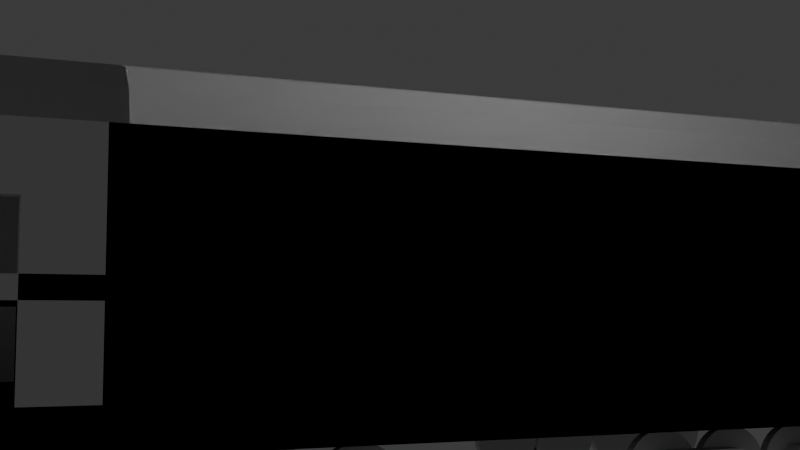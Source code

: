 # Source: Train_Demoblend.blend  (saved by Blender 4.4.30; exported with 4.5.12 LTS)
import bpy
from mathutils import Matrix  # noqa: F401  (used for matrix-valued properties, if any)

bpy.ops.wm.read_factory_settings(use_empty=True)
scene = bpy.context.scene
scene.name = 'Scene'

# ---- collections
col_collection = bpy.data.collections.new('Collection'); scene.collection.children.link(col_collection)
col_2 = bpy.data.collections.new('集合 2'); scene.collection.children.link(col_2)

# ---- world
world_world = bpy.data.worlds.new('World'); scene.world = world_world
world_world.use_nodes = True; world_world.node_tree.nodes.clear()
_N = world_world.node_tree.nodes; _L = world_world.node_tree.links
n0 = _N.new('ShaderNodeOutputWorld'); n0.name = 'World Output'; n0.location = (300, 300)
n1 = _N.new('ShaderNodeBackground'); n1.name = 'Background'; n1.location = (10, 300)
n1.inputs[0].default_value = (0.05088, 0.05088, 0.05088, 1.0)
_L.new(n1.outputs[0], n0.inputs[0])
n0.is_active_output = True
world_world.color = (0.05088, 0.05088, 0.05088)
world_world.sun_shadow_jitter_overblur = 0.0

# ---- cameras
cam_camera = bpy.data.cameras.new('Camera')
cam_camera.clip_end = 100.0
cam_camera.ortho_scale = 7.314

# ---- lights
light_light = bpy.data.lights.new('Light', 'POINT')
light_light.energy = 1000.0
light_light.shadow_soft_size = 0.1

# ---- meshes
me_x = bpy.data.meshes.new('平面')
me_x.from_pydata([(-2.0, -10.0, 0.0), (-5.0, -10.0, 0.0), (5.0, -10.0, 0.0), (-2.0, -10.0, 5.0), (-5.0, 10.0, 0.0), (-2.0, 10.0, 0.0), (5.0, 10.0, 0.0), (-2.0, 10.0, 5.0), (2.0, -10.0, 0.0), (2.0, -10.0, 5.0), (2.0, 10.0, 0.0), (2.0, 10.0, 5.0), (-3.5, -10.0, 7.0), (-5.0, -10.0, 5.5), (-4.25, -10.0, 6.799), (-4.799, -10.0, 6.25), (-5.0, 10.0, 5.5), (-3.5, 10.0, 7.0), (-4.799, 10.0, 6.25), (-4.25, 10.0, 6.799), (5.0, -10.0, 5.5), (3.5, -10.0, 7.0), (4.799, -10.0, 6.25), (4.25, -10.0, 6.799), (3.5, 10.0, 7.0), (5.0, 10.0, 5.5), (4.25, 10.0, 6.799), (4.799, 10.0, 6.25), (-2.0, -10.0, -1.0), (-2.0, 10.0, -1.0), (-5.0, -10.0, -1.0), (-5.0, 10.0, -1.0), (5.0, 10.0, -1.0), (2.0, 10.0, -1.0), (5.0, -10.0, -1.0), (2.0, -10.0, -1.0), (5.0, 10.5, -1.0), (4.5, 10.4, 0.0), (-4.5, 10.4, -2.98e-08), (-2.5, 10.4, -2.98e-08), (2.5, 10.4, 0.0), (-2.5, 10.4, 5.5), (2.5, 10.4, 5.5), (-3.434, 10.4, 6.5), (-3.991, 10.4, 6.351), (-4.351, 10.4, 5.991), (-4.5, 10.4, 5.434), (4.5, 10.4, 5.434), (4.351, 10.4, 5.991), (3.991, 10.4, 6.351), (3.434, 10.4, 6.5), (-5.0, 10.5, -1.0), (-2.0, 10.5, -1.0), (2.0, 10.5, -1.0), (-2.0, -10.5, 0.0), (-5.0, -10.5, 0.0), (5.0, -10.5, 0.0), (2.0, -10.5, 0.0), (5.0, -10.5, -1.0), (2.0, -10.5, 5.0), (-2.0, -10.5, 5.0), (-4.25, -10.5, 6.799), (-3.5, -10.5, 7.0), (-4.799, -10.5, 6.25), (-5.0, -10.5, 5.5), (4.799, -10.5, 6.25), (5.0, -10.5, 5.5), (4.25, -10.5, 6.799), (3.5, -10.5, 7.0), (-2.0, -10.5, -1.0), (-5.0, -10.5, -1.0), (2.0, -10.5, -1.0), (5.0, 14.5, -1.0), (5.0, 14.5, 0.0), (-5.0, 14.5, 0.0), (-2.0, 14.5, 0.0), (2.0, 14.5, 0.0), (-5.0, 14.5, -1.0), (-2.0, 14.5, -1.0), (2.0, 14.5, -1.0), (-5.0, 10.4, 0.0), (-2.0, 10.4, 0.0), (5.0, 10.4, 0.0), (2.0, 10.4, 0.0), (-2.0, 10.4, 5.0), (2.0, 10.4, 5.0), (-3.5, 10.5, 7.0), (-4.25, 10.5, 6.799), (-4.799, 10.5, 6.25), (-5.0, 10.4, 5.5), (5.0, 10.4, 5.5), (4.799, 10.5, 6.25), (4.25, 10.5, 6.799), (3.5, 10.5, 7.0), (-3.5, 14.5, 7.0), (-4.25, 14.5, 6.799), (-4.799, 14.5, 6.25), (-5.0, 14.5, 5.5), (5.0, 14.5, 5.5), (4.799, 14.5, 6.25), (4.25, 14.5, 6.799), (3.5, 14.5, 7.0), (-3.434, 14.5, 6.5), (-3.991, 14.5, 6.351), (-4.351, 14.5, 5.991), (-4.5, 14.5, 5.434), (4.5, 14.5, 5.434), (4.351, 14.5, 5.991), (3.991, 14.5, 6.351), (3.434, 14.5, 6.5)], [], [(25, 6, 82, 90), (7, 5, 81, 84), (17, 12, 21, 24), (19, 17, 86, 87), (1, 13, 16, 4), (6, 25, 20, 2), (6, 2, 34, 32), (12, 17, 19, 14), (14, 19, 18, 15), (15, 18, 16, 13), (20, 25, 27, 22), (22, 27, 26, 23), (23, 26, 24, 21), (8, 0, 54, 57), (28, 30, 31, 29), (32, 34, 35, 33), (29, 33, 35, 28), (21, 12, 62, 68), (34, 2, 56, 58), (28, 35, 71, 69), (17, 24, 93, 86), (1, 4, 31, 30), (53, 52, 78, 79), (82, 36, 72, 73), (39, 38, 46, 45, 44, 43, 50, 49, 48, 47, 37, 40, 42, 41), (24, 26, 92, 93), (10, 11, 85, 83), (33, 29, 52, 53), (11, 7, 84, 85), (27, 25, 90, 91), (18, 19, 87, 88), (5, 10, 83, 81), (6, 32, 36, 82), (29, 31, 51, 52), (26, 27, 91, 92), (32, 33, 53, 36), (16, 18, 88, 89), (4, 16, 89, 80), (31, 4, 80, 51), (57, 56, 66, 65, 67, 68, 62, 61, 63, 64, 55, 54, 60, 59), (54, 55, 70, 69), (56, 57, 71, 58), (57, 54, 69, 71), (22, 23, 67, 65), (9, 8, 57, 59), (15, 13, 64, 63), (13, 1, 55, 64), (12, 14, 61, 62), (0, 3, 60, 54), (3, 9, 59, 60), (1, 30, 70, 55), (23, 21, 68, 67), (35, 34, 58, 71), (20, 22, 65, 66), (14, 15, 63, 61), (30, 28, 69, 70), (2, 20, 66, 56), (74, 75, 78, 77), (75, 76, 79, 78), (76, 73, 72, 79), (52, 51, 77, 78), (51, 80, 74, 77), (36, 53, 79, 72), (81, 83, 76, 75), (76, 83, 40, 37, 82, 73), (39, 41, 84, 81), (42, 40, 83, 85), (41, 42, 85, 84), (45, 46, 105, 104), (44, 45, 104, 103), (93, 92, 100, 101), (43, 44, 103, 102), (50, 43, 102, 109), (92, 91, 99, 100), (46, 38, 80, 89), (91, 90, 98, 99), (37, 47, 90, 82), (75, 74, 80, 38, 39, 81), (102, 103, 95, 94), (103, 104, 96, 95), (104, 105, 97, 96), (106, 107, 99, 98), (107, 108, 100, 99), (108, 109, 101, 100), (109, 102, 94, 101), (86, 93, 101, 94), (87, 86, 94, 95), (47, 48, 107, 106), (46, 89, 97, 105), (88, 87, 95, 96), (48, 49, 108, 107), (90, 47, 106, 98), (89, 88, 96, 97), (49, 50, 109, 108)])
_uv = me_x.uv_layers.new(name='UV贴图')
_uv.uv.foreach_set('vector', [1.0, 1.0, 1.0, 1.0, 1.0, 1.0, 1.0, 1.0, 0.0, 0.0, 0.0, 0.0, 0.0, 0.0, 0.0, 0.0, 0.15, 1.0, 0.15, 0.0, 0.85, 0.0, 0.85, 1.0, 0.075, 1.0, 0.15, 1.0, 0.15, 1.0, 0.075, 1.0, 0.0, 0.0, 0.0, 0.0, 0.0, 1.0, 0.0, 1.0, 1.0, 1.0, 1.0, 1.0, 1.0, 0.0, 1.0, 0.0, 1.0, 1.0, 1.0, 0.0, 1.0, 0.0, 1.0, 1.0, 0.15, 0.0, 0.15, 1.0, 0.075, 1.0, 0.075, 0.0, 0.075, 0.0, 0.075, 1.0, 0.006699, 1.0, 0.006699, 0.0, 0.006699, 0.0, 0.006699, 1.0, 0.0, 1.0, 0.0, 0.0, 1.0, 0.0, 1.0, 1.0, 0.9933, 1.0, 0.9933, 0.0, 0.9933, 0.0, 0.9933, 1.0, 0.925, 1.0, 0.925, 0.0, 0.925, 0.0, 0.925, 1.0, 0.85, 1.0, 0.85, 0.0, 0.0, 0.0, 0.0, 0.0, 0.0, 0.0, 0.0, 0.0, 0.3, 0.0, 0.0, 0.0, 0.0, 1.0, 0.0, 1.0, 1.0, 1.0, 1.0, 0.0, 0.7, 0.0, 0.7, 1.0, 0.0, 0.0, 0.0, 0.0, 0.7, 0.0, 0.0, 0.0, 0.85, 0.0, 0.15, 0.0, 0.15, 0.0, 0.85, 0.0, 1.0, 0.0, 1.0, 0.0, 1.0, 0.0, 1.0, 0.0, 0.0, 0.0, 0.7, 0.0, 0.7, 0.0, 0.0, 0.0, 0.15, 1.0, 0.85, 1.0, 0.85, 1.0, 0.15, 1.0, 0.0, 0.0, 0.0, 1.0, 0.0, 1.0, 0.0, 0.0, 0.0, 0.0, 0.0, 0.0, 0.0, 0.0, 0.0, 0.0, 1.0, 1.0, 1.0, 1.0, 1.0, 1.0, 1.0, 1.0, 0.25, 1.0, 0.04999, 1.0, 0.04761, 1.0, 0.05932, 1.0, 0.09832, 1.0, 0.1558, 1.0, 0.8442, 1.0, 0.9017, 1.0, 0.9407, 1.0, 0.9524, 1.0, 0.95, 1.0, 0.75, 1.0, 0.7505, 1.0, 0.2495, 1.0, 0.85, 1.0, 0.925, 1.0, 0.925, 1.0, 0.85, 1.0, 0.0, 0.0, 0.0, 0.0, 0.0, 0.0, 0.0, 0.0, 0.0, 0.0, 0.0, 0.0, 0.0, 0.0, 0.0, 0.0, 0.0, 0.0, 0.0, 0.0, 0.0, 0.0, 0.0, 0.0, 0.9933, 1.0, 1.0, 1.0, 1.0, 1.0, 0.9933, 1.0, 0.006699, 1.0, 0.075, 1.0, 0.075, 1.0, 0.006699, 1.0, 0.0, 0.0, 0.0, 0.0, 0.0, 0.0, 0.0, 0.0, 1.0, 1.0, 1.0, 1.0, 1.0, 1.0, 1.0, 1.0, 0.0, 1.0, 0.0, 1.0, 0.0, 1.0, 0.0, 1.0, 0.925, 1.0, 0.9933, 1.0, 0.9933, 1.0, 0.925, 1.0, 1.0, 1.0, 0.7, 1.0, 0.7, 1.0, 1.0, 1.0, 0.0, 1.0, 0.006699, 1.0, 0.006699, 1.0, 0.0, 1.0, 0.0, 1.0, 0.0, 1.0, 0.0, 1.0, 0.0, 1.0, 0.0, 1.0, 0.0, 1.0, 0.0, 1.0, 0.0, 1.0, 0.7, 0.0, 1.0, 0.0, 1.0, 0.0, 0.9933, 0.0, 0.925, 0.0, 0.85, 0.0, 0.15, 0.0, 0.075, 0.0, 0.006699, 0.0, 0.0, 0.0, 0.0, 0.0, 0.3, 0.0, 0.3, 0.0, 0.7, 0.0, 0.3, 0.0, 0.0, 0.0, 0.0, 0.0, 0.3, 0.0, 1.0, 0.0, 0.7, 0.0, 0.7, 0.0, 1.0, 0.0, 0.0, 0.0, 0.0, 0.0, 0.0, 0.0, 0.0, 0.0, 0.9933, 0.0, 0.925, 0.0, 0.925, 0.0, 0.9933, 0.0, 0.0, 0.0, 0.0, 0.0, 0.0, 0.0, 0.0, 0.0, 0.006699, 0.0, 0.0, 0.0, 0.0, 0.0, 0.006699, 0.0, 0.0, 0.0, 0.0, 0.0, 0.0, 0.0, 0.0, 0.0, 0.15, 0.0, 0.075, 0.0, 0.075, 0.0, 0.15, 0.0, 0.0, 0.0, 0.0, 0.0, 0.0, 0.0, 0.0, 0.0, 0.0, 0.0, 0.0, 0.0, 0.0, 0.0, 0.0, 0.0, 0.0, 0.0, 0.0, 0.0, 0.0, 0.0, 0.0, 0.0, 0.925, 0.0, 0.85, 0.0, 0.85, 0.0, 0.925, 0.0, 0.7, 0.0, 1.0, 0.0, 1.0, 0.0, 0.7, 0.0, 1.0, 0.0, 0.9933, 0.0, 0.9933, 0.0, 1.0, 0.0, 0.075, 0.0, 0.006699, 0.0, 0.006699, 0.0, 0.075, 0.0, 0.0, 0.0, 0.3, 0.0, 0.3, 0.0, 0.0, 0.0, 1.0, 0.0, 1.0, 0.0, 1.0, 0.0, 1.0, 0.0, 0.0, 1.0, 0.3, 1.0, 0.3, 1.0, 0.0, 1.0, 0.0, 0.0, 0.0, 0.0, 0.0, 0.0, 0.0, 0.0, 0.7, 1.0, 1.0, 1.0, 1.0, 1.0, 0.7, 1.0, 0.0, 1.0, 0.0, 1.0, 0.0, 1.0, 0.0, 1.0, 0.0, 1.0, 0.0, 1.0, 0.0, 1.0, 0.0, 1.0, 1.0, 1.0, 0.7, 1.0, 0.7, 1.0, 1.0, 1.0, 0.0, 0.0, 0.0, 0.0, 0.0, 0.0, 0.0, 0.0, 0.7, 1.0, 0.7, 1.0, 0.75, 1.0, 0.95, 1.0, 1.0, 1.0, 1.0, 1.0, 0.25, 1.0, 0.2495, 1.0, 0.3, 1.0, 0.3, 1.0, 0.7505, 1.0, 0.75, 1.0, 0.7, 1.0, 0.7, 1.0, 0.2495, 1.0, 0.7505, 1.0, 0.7, 1.0, 0.3, 1.0, 0.05932, 1.0, 0.04761, 1.0, 0.04761, 1.0, 0.05932, 1.0, 0.09832, 1.0, 0.05932, 1.0, 0.05932, 1.0, 0.09832, 1.0, 0.85, 1.0, 0.925, 1.0, 0.925, 1.0, 0.85, 1.0, 0.1558, 1.0, 0.09832, 1.0, 0.09832, 1.0, 0.1558, 1.0, 0.8442, 1.0, 0.1558, 1.0, 0.1558, 1.0, 0.8442, 1.0, 0.925, 1.0, 0.9933, 1.0, 0.9933, 1.0, 0.925, 1.0, 0.04761, 1.0, 0.04999, 1.0, 0.0, 1.0, 0.0, 1.0, 0.9933, 1.0, 1.0, 1.0, 1.0, 1.0, 0.9933, 1.0, 0.95, 1.0, 0.9524, 1.0, 1.0, 1.0, 1.0, 1.0, 0.0, 0.0, 0.0, 1.0, 0.0, 1.0, 0.04999, 1.0, 0.25, 1.0, 0.0, 0.0, 0.1558, 1.0, 0.09832, 1.0, 0.075, 1.0, 0.15, 1.0, 0.09832, 1.0, 0.05932, 1.0, 0.006699, 1.0, 0.075, 1.0, 0.05932, 1.0, 0.04761, 1.0, 0.0, 1.0, 0.006699, 1.0, 0.9524, 1.0, 0.9407, 1.0, 0.9933, 1.0, 1.0, 1.0, 0.9407, 1.0, 0.9017, 1.0, 0.925, 1.0, 0.9933, 1.0, 0.9017, 1.0, 0.8442, 1.0, 0.85, 1.0, 0.925, 1.0, 0.8442, 1.0, 0.1558, 1.0, 0.15, 1.0, 0.85, 1.0, 0.15, 1.0, 0.85, 1.0, 0.85, 1.0, 0.15, 1.0, 0.075, 1.0, 0.15, 1.0, 0.15, 1.0, 0.075, 1.0, 0.9524, 1.0, 0.9407, 1.0, 0.9407, 1.0, 0.9524, 1.0, 0.04761, 1.0, 0.0, 1.0, 0.0, 1.0, 0.04761, 1.0, 0.006699, 1.0, 0.075, 1.0, 0.075, 1.0, 0.006699, 1.0, 0.9407, 1.0, 0.9017, 1.0, 0.9017, 1.0, 0.9407, 1.0, 1.0, 1.0, 0.9524, 1.0, 0.9524, 1.0, 1.0, 1.0, 0.0, 1.0, 0.006699, 1.0, 0.006699, 1.0, 0.0, 1.0, 0.9017, 1.0, 0.8442, 1.0, 0.8442, 1.0, 0.9017, 1.0])
me_x.update()
me_x_1 = bpy.data.meshes.new('立方体')
me_x_1.from_pydata([(-2.0, -1.0, -1.0), (-2.0, -1.0, 4.0), (-2.0, 1.0, -1.0), (-2.0, 1.0, 4.0), (2.0, -1.0, -1.0), (2.0, -1.0, 4.0), (2.0, 1.0, -1.0), (2.0, 1.0, 4.0)], [], [(0, 1, 3, 2), (2, 3, 7, 6), (6, 7, 5, 4), (4, 5, 1, 0), (2, 6, 4, 0), (7, 3, 1, 5)])
_uv = me_x_1.uv_layers.new(name='UV贴图')
_uv.uv.foreach_set('vector', [0.375, 0.0, 0.625, 0.0, 0.625, 0.25, 0.375, 0.25, 0.375, 0.25, 0.625, 0.25, 0.625, 0.5, 0.375, 0.5, 0.375, 0.5, 0.625, 0.5, 0.625, 0.75, 0.375, 0.75, 0.375, 0.75, 0.625, 0.75, 0.625, 1.0, 0.375, 1.0, 0.125, 0.5, 0.375, 0.5, 0.375, 0.75, 0.125, 0.75, 0.625, 0.5, 0.875, 0.5, 0.875, 0.75, 0.625, 0.75])
me_x_1.update()
me_001 = bpy.data.meshes.new('立方体.001')
me_001.from_pydata([(18.0, -1.05, -1.0), (18.0, -1.05, 1.0), (18.0, 0.75, -1.0), (18.0, 0.75, 1.0), (20.0, -1.05, -1.0), (20.0, -1.05, 1.0), (20.0, 0.75, -1.0), (20.0, 0.75, 1.0), (-20.0, -1.05, -1.0), (-20.0, -1.05, 1.0), (-20.0, 0.75, -1.0), (-20.0, 0.75, 1.0), (-18.0, -1.05, -1.0), (-18.0, -1.05, 1.0), (-18.0, 0.75, -1.0), (-18.0, 0.75, 1.0), (18.0, 1.0, 1.0), (18.0, 1.0, -1.0), (20.0, 1.0, -1.0), (20.0, 1.0, 1.0), (-20.0, 1.0, 1.0), (-20.0, 1.0, -1.0), (-18.0, 1.0, -1.0), (-18.0, 1.0, 1.0), (8.0, 0.75, 1.0), (8.0, 0.75, -1.0), (8.0, 1.0, 1.0), (8.0, 1.0, -1.0), (-8.0, 0.75, 1.0), (-8.0, 0.75, -1.0), (-8.0, 1.0, 1.0), (-8.0, 1.0, -1.0)], [], [(0, 1, 3, 2), (7, 6, 18, 19), (6, 7, 5, 4), (2, 6, 4, 0), (7, 3, 1, 5), (8, 9, 11, 10), (11, 15, 23, 20), (14, 15, 13, 12), (10, 14, 12, 8), (15, 11, 9, 13), (17, 16, 19, 18), (21, 20, 23, 22), (10, 11, 20, 21), (6, 2, 17, 18), (14, 22, 31, 29), (14, 10, 21, 22), (3, 7, 19, 16), (2, 3, 24, 25), (25, 24, 26, 27), (3, 16, 26, 24), (17, 2, 25, 27), (16, 17, 27, 26), (28, 29, 31, 30), (23, 15, 28, 30), (22, 23, 30, 31), (15, 14, 29, 28)])
_uv = me_001.uv_layers.new(name='UV贴图')
_uv.uv.foreach_set('vector', [0.375, 0.0, 0.625, 0.0, 0.625, 0.25, 0.375, 0.25, 0.625, 0.5, 0.375, 0.5, 0.375, 0.5, 0.625, 0.5, 0.375, 0.5, 0.625, 0.5, 0.625, 0.75, 0.375, 0.75, 0.125, 0.5, 0.375, 0.5, 0.375, 0.75, 0.125, 0.75, 0.625, 0.5, 0.875, 0.5, 0.875, 0.75, 0.625, 0.75, 0.375, 0.0, 0.625, 0.0, 0.625, 0.25, 0.375, 0.25, 0.875, 0.5, 0.625, 0.5, 0.625, 0.5, 0.875, 0.5, 0.375, 0.5, 0.625, 0.5, 0.625, 0.75, 0.375, 0.75, 0.125, 0.5, 0.375, 0.5, 0.375, 0.75, 0.125, 0.75, 0.625, 0.5, 0.875, 0.5, 0.875, 0.75, 0.625, 0.75, 0.375, 0.25, 0.625, 0.25, 0.625, 0.5, 0.375, 0.5, 0.375, 0.25, 0.625, 0.25, 0.625, 0.5, 0.375, 0.5, 0.375, 0.25, 0.625, 0.25, 0.625, 0.25, 0.375, 0.25, 0.375, 0.5, 0.125, 0.5, 0.125, 0.5, 0.375, 0.5, 0.375, 0.5, 0.375, 0.5, 0.375, 0.5, 0.375, 0.5, 0.375, 0.5, 0.125, 0.5, 0.125, 0.5, 0.375, 0.5, 0.875, 0.5, 0.625, 0.5, 0.625, 0.5, 0.875, 0.5, 0.375, 0.25, 0.625, 0.25, 0.625, 0.25, 0.375, 0.25, 0.375, 0.25, 0.625, 0.25, 0.625, 0.25, 0.375, 0.25, 0.875, 0.5, 0.875, 0.5, 0.875, 0.5, 0.875, 0.5, 0.125, 0.5, 0.125, 0.5, 0.125, 0.5, 0.125, 0.5, 0.625, 0.25, 0.375, 0.25, 0.375, 0.25, 0.625, 0.25, 0.625, 0.5, 0.375, 0.5, 0.375, 0.5, 0.625, 0.5, 0.625, 0.5, 0.625, 0.5, 0.625, 0.5, 0.625, 0.5, 0.375, 0.5, 0.625, 0.5, 0.625, 0.5, 0.375, 0.5, 0.625, 0.5, 0.375, 0.5, 0.375, 0.5, 0.625, 0.5])
me_001.update()
me_002 = bpy.data.meshes.new('立方体.002')
me_002.from_pydata([(22.75, -12.0, -1.0), (22.75, -12.0, 1.0), (22.75, -10.0, -1.0), (22.75, -10.0, 1.0), (24.75, -12.0, -1.0), (24.75, -12.0, 1.0), (24.75, -10.0, -1.0), (24.75, -10.0, 1.0), (22.75, -8.0, -1.0), (22.75, -8.0, 1.0), (22.75, -6.0, -1.0), (22.75, -6.0, 1.0), (24.75, -8.0, -1.0), (24.75, -8.0, 1.0), (24.75, -6.0, -1.0), (24.75, -6.0, 1.0), (22.75, -4.0, -1.0), (22.75, -4.0, 1.0), (22.75, -2.0, -1.0), (22.75, -2.0, 1.0), (24.75, -4.0, -1.0), (24.75, -4.0, 1.0), (24.75, -2.0, -1.0), (24.75, -2.0, 1.0), (22.75, 0.0, -1.0), (22.75, 0.0, 1.0), (22.75, 2.0, -1.0), (22.75, 2.0, 1.0), (24.75, 0.0, -1.0), (24.75, 0.0, 1.0), (24.75, 2.0, -1.0), (24.75, 2.0, 1.0), (22.75, 4.0, -1.0), (22.75, 4.0, 1.0), (22.75, 6.0, -1.0), (22.75, 6.0, 1.0), (24.75, 4.0, -1.0), (24.75, 4.0, 1.0), (24.75, 6.0, -1.0), (24.75, 6.0, 1.0), (-24.75, -12.0, -1.0), (-24.75, -12.0, 1.0), (-24.75, -10.0, -1.0), (-24.75, -10.0, 1.0), (-22.75, -12.0, -1.0), (-22.75, -12.0, 1.0), (-22.75, -10.0, -1.0), (-22.75, -10.0, 1.0), (-24.75, -8.0, -1.0), (-24.75, -8.0, 1.0), (-24.75, -6.0, -1.0), (-24.75, -6.0, 1.0), (-22.75, -8.0, -1.0), (-22.75, -8.0, 1.0), (-22.75, -6.0, -1.0), (-22.75, -6.0, 1.0), (-24.75, -4.0, -1.0), (-24.75, -4.0, 1.0), (-24.75, -2.0, -1.0), (-24.75, -2.0, 1.0), (-22.75, -4.0, -1.0), (-22.75, -4.0, 1.0), (-22.75, -2.0, -1.0), (-22.75, -2.0, 1.0), (-24.75, -9.537e-07, -1.0), (-24.75, -9.537e-07, 1.0), (-24.75, 2.0, -1.0), (-24.75, 2.0, 1.0), (-22.75, -9.537e-07, -1.0), (-22.75, -9.537e-07, 1.0), (-22.75, 2.0, -1.0), (-22.75, 2.0, 1.0), (-24.75, 4.0, -1.0), (-24.75, 4.0, 1.0), (-24.75, 6.0, -1.0), (-24.75, 6.0, 1.0), (-22.75, 4.0, -1.0), (-22.75, 4.0, 1.0), (-22.75, 6.0, -1.0), (-22.75, 6.0, 1.0), (20.75, 4.0, -1.0), (20.75, 4.0, 1.0), (18.75, 4.0, -1.0), (18.75, 4.0, 1.0), (20.75, 6.0, -1.0), (20.75, 6.0, 1.0), (18.75, 6.0, -1.0), (18.75, 6.0, 1.0), (16.75, 4.0, -1.0), (16.75, 4.0, 1.0), (14.75, 4.0, -1.0), (14.75, 4.0, 1.0), (16.75, 6.0, -1.0), (16.75, 6.0, 1.0), (14.75, 6.0, -1.0), (14.75, 6.0, 1.0), (12.75, 4.0, -1.0), (12.75, 4.0, 1.0), (10.75, 4.0, -1.0), (10.75, 4.0, 1.0), (12.75, 6.0, -1.0), (12.75, 6.0, 1.0), (10.75, 6.0, -1.0), (10.75, 6.0, 1.0), (-10.75, 4.0, -1.0), (-10.75, 4.0, 1.0), (-12.75, 4.0, -1.0), (-12.75, 4.0, 1.0), (-10.75, 6.0, -1.0), (-10.75, 6.0, 1.0), (-12.75, 6.0, -1.0), (-12.75, 6.0, 1.0), (-14.75, 4.0, -1.0), (-14.75, 4.0, 1.0), (-16.75, 4.0, -1.0), (-16.75, 4.0, 1.0), (-14.75, 6.0, -1.0), (-14.75, 6.0, 1.0), (-16.75, 6.0, -1.0), (-16.75, 6.0, 1.0), (-18.75, 4.0, -1.0), (-18.75, 4.0, 1.0), (-20.75, 4.0, -1.0), (-20.75, 4.0, 1.0), (-18.75, 6.0, -1.0), (-18.75, 6.0, 1.0), (-20.75, 6.0, -1.0), (-20.75, 6.0, 1.0)], [], [(0, 1, 3, 2), (2, 3, 7, 6), (6, 7, 5, 4), (4, 5, 1, 0), (8, 9, 11, 10), (10, 11, 15, 14), (14, 15, 13, 12), (12, 13, 9, 8), (16, 17, 19, 18), (18, 19, 23, 22), (22, 23, 21, 20), (20, 21, 17, 16), (24, 25, 27, 26), (26, 27, 31, 30), (30, 31, 29, 28), (28, 29, 25, 24), (32, 33, 35, 34), (34, 35, 39, 38), (38, 39, 37, 36), (36, 37, 33, 32), (40, 41, 43, 42), (42, 43, 47, 46), (46, 47, 45, 44), (44, 45, 41, 40), (48, 49, 51, 50), (50, 51, 55, 54), (54, 55, 53, 52), (52, 53, 49, 48), (56, 57, 59, 58), (58, 59, 63, 62), (62, 63, 61, 60), (60, 61, 57, 56), (64, 65, 67, 66), (66, 67, 71, 70), (70, 71, 69, 68), (68, 69, 65, 64), (72, 73, 75, 74), (74, 75, 79, 78), (78, 79, 77, 76), (76, 77, 73, 72), (80, 81, 83, 82), (82, 83, 87, 86), (86, 87, 85, 84), (84, 85, 81, 80), (88, 89, 91, 90), (90, 91, 95, 94), (94, 95, 93, 92), (92, 93, 89, 88), (96, 97, 99, 98), (98, 99, 103, 102), (102, 103, 101, 100), (100, 101, 97, 96), (104, 105, 107, 106), (106, 107, 111, 110), (110, 111, 109, 108), (108, 109, 105, 104), (112, 113, 115, 114), (114, 115, 119, 118), (118, 119, 117, 116), (116, 117, 113, 112), (120, 121, 123, 122), (122, 123, 127, 126), (126, 127, 125, 124), (124, 125, 121, 120)])
_uv = me_002.uv_layers.new(name='UV贴图')
_uv.uv.foreach_set('vector', [0.375, 0.0, 0.625, 0.0, 0.625, 0.25, 0.375, 0.25, 0.375, 0.25, 0.625, 0.25, 0.625, 0.5, 0.375, 0.5, 0.375, 0.5, 0.625, 0.5, 0.625, 0.75, 0.375, 0.75, 0.375, 0.75, 0.625, 0.75, 0.625, 1.0, 0.375, 1.0, 0.375, 0.0, 0.625, 0.0, 0.625, 0.25, 0.375, 0.25, 0.375, 0.25, 0.625, 0.25, 0.625, 0.5, 0.375, 0.5, 0.375, 0.5, 0.625, 0.5, 0.625, 0.75, 0.375, 0.75, 0.375, 0.75, 0.625, 0.75, 0.625, 1.0, 0.375, 1.0, 0.375, 0.0, 0.625, 0.0, 0.625, 0.25, 0.375, 0.25, 0.375, 0.25, 0.625, 0.25, 0.625, 0.5, 0.375, 0.5, 0.375, 0.5, 0.625, 0.5, 0.625, 0.75, 0.375, 0.75, 0.375, 0.75, 0.625, 0.75, 0.625, 1.0, 0.375, 1.0, 0.375, 0.0, 0.625, 0.0, 0.625, 0.25, 0.375, 0.25, 0.375, 0.25, 0.625, 0.25, 0.625, 0.5, 0.375, 0.5, 0.375, 0.5, 0.625, 0.5, 0.625, 0.75, 0.375, 0.75, 0.375, 0.75, 0.625, 0.75, 0.625, 1.0, 0.375, 1.0, 0.375, 0.0, 0.625, 0.0, 0.625, 0.25, 0.375, 0.25, 0.375, 0.25, 0.625, 0.25, 0.625, 0.5, 0.375, 0.5, 0.375, 0.5, 0.625, 0.5, 0.625, 0.75, 0.375, 0.75, 0.375, 0.75, 0.625, 0.75, 0.625, 1.0, 0.375, 1.0, 0.375, 0.0, 0.625, 0.0, 0.625, 0.25, 0.375, 0.25, 0.375, 0.25, 0.625, 0.25, 0.625, 0.5, 0.375, 0.5, 0.375, 0.5, 0.625, 0.5, 0.625, 0.75, 0.375, 0.75, 0.375, 0.75, 0.625, 0.75, 0.625, 1.0, 0.375, 1.0, 0.375, 0.0, 0.625, 0.0, 0.625, 0.25, 0.375, 0.25, 0.375, 0.25, 0.625, 0.25, 0.625, 0.5, 0.375, 0.5, 0.375, 0.5, 0.625, 0.5, 0.625, 0.75, 0.375, 0.75, 0.375, 0.75, 0.625, 0.75, 0.625, 1.0, 0.375, 1.0, 0.375, 0.0, 0.625, 0.0, 0.625, 0.25, 0.375, 0.25, 0.375, 0.25, 0.625, 0.25, 0.625, 0.5, 0.375, 0.5, 0.375, 0.5, 0.625, 0.5, 0.625, 0.75, 0.375, 0.75, 0.375, 0.75, 0.625, 0.75, 0.625, 1.0, 0.375, 1.0, 0.375, 0.0, 0.625, 0.0, 0.625, 0.25, 0.375, 0.25, 0.375, 0.25, 0.625, 0.25, 0.625, 0.5, 0.375, 0.5, 0.375, 0.5, 0.625, 0.5, 0.625, 0.75, 0.375, 0.75, 0.375, 0.75, 0.625, 0.75, 0.625, 1.0, 0.375, 1.0, 0.375, 0.0, 0.625, 0.0, 0.625, 0.25, 0.375, 0.25, 0.375, 0.25, 0.625, 0.25, 0.625, 0.5, 0.375, 0.5, 0.375, 0.5, 0.625, 0.5, 0.625, 0.75, 0.375, 0.75, 0.375, 0.75, 0.625, 0.75, 0.625, 1.0, 0.375, 1.0, 0.375, 0.0, 0.625, 0.0, 0.625, 0.25, 0.375, 0.25, 0.375, 0.25, 0.625, 0.25, 0.625, 0.5, 0.375, 0.5, 0.375, 0.5, 0.625, 0.5, 0.625, 0.75, 0.375, 0.75, 0.375, 0.75, 0.625, 0.75, 0.625, 1.0, 0.375, 1.0, 0.375, 0.0, 0.625, 0.0, 0.625, 0.25, 0.375, 0.25, 0.375, 0.25, 0.625, 0.25, 0.625, 0.5, 0.375, 0.5, 0.375, 0.5, 0.625, 0.5, 0.625, 0.75, 0.375, 0.75, 0.375, 0.75, 0.625, 0.75, 0.625, 1.0, 0.375, 1.0, 0.375, 0.0, 0.625, 0.0, 0.625, 0.25, 0.375, 0.25, 0.375, 0.25, 0.625, 0.25, 0.625, 0.5, 0.375, 0.5, 0.375, 0.5, 0.625, 0.5, 0.625, 0.75, 0.375, 0.75, 0.375, 0.75, 0.625, 0.75, 0.625, 1.0, 0.375, 1.0, 0.375, 0.0, 0.625, 0.0, 0.625, 0.25, 0.375, 0.25, 0.375, 0.25, 0.625, 0.25, 0.625, 0.5, 0.375, 0.5, 0.375, 0.5, 0.625, 0.5, 0.625, 0.75, 0.375, 0.75, 0.375, 0.75, 0.625, 0.75, 0.625, 1.0, 0.375, 1.0, 0.375, 0.0, 0.625, 0.0, 0.625, 0.25, 0.375, 0.25, 0.375, 0.25, 0.625, 0.25, 0.625, 0.5, 0.375, 0.5, 0.375, 0.5, 0.625, 0.5, 0.625, 0.75, 0.375, 0.75, 0.375, 0.75, 0.625, 0.75, 0.625, 1.0, 0.375, 1.0, 0.375, 0.0, 0.625, 0.0, 0.625, 0.25, 0.375, 0.25, 0.375, 0.25, 0.625, 0.25, 0.625, 0.5, 0.375, 0.5, 0.375, 0.5, 0.625, 0.5, 0.625, 0.75, 0.375, 0.75, 0.375, 0.75, 0.625, 0.75, 0.625, 1.0, 0.375, 1.0])
me_002.update()
me_007 = bpy.data.meshes.new('立方体.007')
me_007.from_pydata([(22.75, 4.0, -1.0), (22.75, 4.0, 2.0), (22.75, 6.0, -1.0), (22.75, 6.0, 2.0), (24.75, 4.0, -1.0), (24.75, 4.0, 2.0), (24.75, 6.0, -1.0), (24.75, 6.0, 2.0), (-24.75, 4.0, -1.0), (-24.75, 4.0, 2.0), (-24.75, 6.0, -1.0), (-24.75, 6.0, 2.0), (-22.75, 4.0, -1.0), (-22.75, 4.0, 2.0), (-22.75, 6.0, -1.0), (-22.75, 6.0, 2.0)], [], [(0, 1, 3, 2), (2, 3, 7, 6), (6, 7, 5, 4), (4, 5, 1, 0), (8, 9, 11, 10), (10, 11, 15, 14), (14, 15, 13, 12), (12, 13, 9, 8)])
_uv = me_007.uv_layers.new(name='UV贴图')
_uv.uv.foreach_set('vector', [0.375, 0.0, 0.625, 0.0, 0.625, 0.25, 0.375, 0.25, 0.375, 0.25, 0.625, 0.25, 0.625, 0.5, 0.375, 0.5, 0.375, 0.5, 0.625, 0.5, 0.625, 0.75, 0.375, 0.75, 0.375, 0.75, 0.625, 0.75, 0.625, 1.0, 0.375, 1.0, 0.375, 0.0, 0.625, 0.0, 0.625, 0.25, 0.375, 0.25, 0.375, 0.25, 0.625, 0.25, 0.625, 0.5, 0.375, 0.5, 0.375, 0.5, 0.625, 0.5, 0.625, 0.75, 0.375, 0.75, 0.375, 0.75, 0.625, 0.75, 0.625, 1.0, 0.375, 1.0])
me_007.update()
me_008 = bpy.data.meshes.new('立方体.008')
me_008.from_pydata([(-1.0, -1.0, -1.0), (-1.0, -1.0, 1.0), (-1.0, 1.0, -1.0), (-1.0, 1.0, 1.0), (1.0, -1.0, -1.0), (1.0, -1.0, 1.0), (1.0, 1.0, -1.0), (1.0, 1.0, 1.0)], [], [(0, 1, 3, 2), (2, 3, 7, 6), (6, 7, 5, 4), (4, 5, 1, 0), (2, 6, 4, 0), (7, 3, 1, 5)])
_uv = me_008.uv_layers.new(name='UV贴图')
_uv.uv.foreach_set('vector', [0.375, 0.0, 0.625, 0.0, 0.625, 0.25, 0.375, 0.25, 0.375, 0.25, 0.625, 0.25, 0.625, 0.5, 0.375, 0.5, 0.375, 0.5, 0.625, 0.5, 0.625, 0.75, 0.375, 0.75, 0.375, 0.75, 0.625, 0.75, 0.625, 1.0, 0.375, 1.0, 0.125, 0.5, 0.375, 0.5, 0.375, 0.75, 0.125, 0.75, 0.625, 0.5, 0.875, 0.5, 0.875, 0.75, 0.625, 0.75])
me_008.update()
me_001_1 = bpy.data.meshes.new('平面.001')
me_001_1.from_pydata([(-2.0, -10.0, 0.0), (-5.0, -10.0, 0.0), (5.0, -10.0, 0.0), (-2.0, -10.0, 5.0), (-5.0, 10.0, 0.0), (-2.0, 10.0, 0.0), (5.0, 10.0, 0.0), (-2.0, 10.0, 5.0), (2.0, -10.0, 0.0), (2.0, -10.0, 5.0), (2.0, 10.0, 0.0), (2.0, 10.0, 5.0), (-3.5, -10.0, 7.0), (-5.0, -10.0, 5.5), (-4.25, -10.0, 6.799), (-4.799, -10.0, 6.25), (-5.0, 10.0, 5.5), (-3.5, 10.0, 7.0), (-4.799, 10.0, 6.25), (-4.25, 10.0, 6.799), (5.0, -10.0, 5.5), (3.5, -10.0, 7.0), (4.799, -10.0, 6.25), (4.25, -10.0, 6.799), (3.5, 10.0, 7.0), (5.0, 10.0, 5.5), (4.25, 10.0, 6.799), (4.799, 10.0, 6.25), (-2.0, -10.0, -1.0), (-2.0, 10.0, -1.0), (-5.0, -10.0, -1.0), (-5.0, 10.0, -1.0), (5.0, 10.0, -1.0), (2.0, 10.0, -1.0), (5.0, -10.0, -1.0), (2.0, -10.0, -1.0), (5.0, 10.5, -1.0), (4.5, 10.5, 0.0), (-4.5, 10.5, -2.98e-08), (-2.5, 10.5, -2.98e-08), (2.5, 10.5, 0.0), (-2.5, 10.5, 5.5), (2.5, 10.5, 5.5), (-3.434, 10.5, 6.5), (-3.991, 10.5, 6.351), (-4.351, 10.5, 5.991), (-4.5, 10.5, 5.434), (4.5, 10.5, 5.434), (4.351, 10.5, 5.991), (3.991, 10.5, 6.351), (3.434, 10.5, 6.5), (-5.0, 10.5, -1.0), (-2.0, 10.5, -1.0), (2.0, 10.5, -1.0), (-2.0, -10.5, 0.0), (-5.0, -10.5, 0.0), (5.0, -10.5, 0.0), (2.0, -10.5, 0.0), (5.0, -10.5, -1.0), (2.0, -10.5, 5.0), (-2.0, -10.5, 5.0), (-4.25, -10.5, 6.799), (-3.5, -10.5, 7.0), (-4.799, -10.5, 6.25), (-5.0, -10.5, 5.5), (4.799, -10.5, 6.25), (5.0, -10.5, 5.5), (4.25, -10.5, 6.799), (3.5, -10.5, 7.0), (-2.0, -10.5, -1.0), (-5.0, -10.5, -1.0), (2.0, -10.5, -1.0), (-5.0, 10.5, 0.0), (-2.0, 10.5, 0.0), (5.0, 10.5, 0.0), (2.0, 10.5, 0.0), (-2.0, 10.5, 5.0), (2.0, 10.5, 5.0), (-3.5, 10.5, 7.0), (-4.25, 10.5, 6.799), (-4.799, 10.5, 6.25), (-5.0, 10.5, 5.5), (5.0, 10.5, 5.5), (4.799, 10.5, 6.25), (4.25, 10.5, 6.799), (3.5, 10.5, 7.0), (5.0, 14.5, -1.0), (5.0, 14.5, 0.0), (-2.0, 14.5, 0.0), (2.0, 14.5, 0.0), (-3.5, 14.5, 7.0), (-4.25, 14.5, 6.799), (-4.799, 14.5, 6.25), (-5.0, 14.5, 5.5), (5.0, 14.5, 5.5), (4.799, 14.5, 6.25), (4.25, 14.5, 6.799), (3.5, 14.5, 7.0), (-5.0, 14.5, 0.0), (-5.0, 14.5, -1.0), (-2.0, 14.5, -1.0), (2.0, 14.5, -1.0), (-4.5, 14.5, -2.98e-08), (-2.5, 14.5, -2.98e-08), (4.5, 14.5, 0.0), (2.5, 14.5, 0.0), (-3.434, 14.5, 6.5), (-3.991, 14.5, 6.351), (-4.351, 14.5, 5.991), (-4.5, 14.5, 5.434), (4.5, 14.5, 5.434), (4.351, 14.5, 5.991), (3.991, 14.5, 6.351), (3.434, 14.5, 6.5), (-5.0, 12.0, 0.0), (-5.0, 14.0, 0.0), (-5.0, 12.0, 4.0), (-5.0, 14.0, 4.0), (-4.5, 12.0, 0.0), (-4.5, 14.0, 0.0), (-4.5, 12.0, 4.0), (-4.5, 14.0, 4.0)], [], [(25, 6, 74, 82), (7, 5, 73, 76), (17, 12, 21, 24), (19, 17, 78, 79), (1, 4, 16, 13), (6, 2, 20, 25), (6, 2, 34, 32), (12, 17, 19, 14), (14, 19, 18, 15), (15, 18, 16, 13), (20, 22, 27, 25), (22, 23, 26, 27), (23, 21, 24, 26), (8, 0, 54, 57), (28, 30, 31, 29), (32, 34, 35, 33), (29, 33, 35, 28), (21, 12, 62, 68), (34, 2, 56, 58), (28, 35, 71, 69), (17, 24, 85, 78), (1, 4, 31, 30), (49, 48, 47, 37, 40, 42, 41, 39, 38, 46, 45, 44, 43, 50), (24, 26, 84, 85), (10, 11, 77, 75), (33, 29, 52, 53), (11, 7, 76, 77), (27, 25, 82, 83), (18, 19, 79, 80), (5, 10, 75, 73), (6, 32, 36, 74), (29, 31, 51, 52), (26, 27, 83, 84), (32, 33, 53, 36), (16, 18, 80, 81), (4, 16, 81, 72), (31, 4, 72, 51), (64, 55, 54, 60, 59, 57, 56, 66, 65, 67, 68, 62, 61, 63), (54, 55, 70, 69), (56, 57, 71, 58), (57, 54, 69, 71), (22, 23, 67, 65), (9, 8, 57, 59), (15, 13, 64, 63), (13, 1, 55, 64), (12, 14, 61, 62), (0, 3, 60, 54), (3, 9, 59, 60), (1, 30, 70, 55), (23, 21, 68, 67), (35, 34, 58, 71), (20, 22, 65, 66), (14, 15, 63, 61), (30, 28, 69, 70), (2, 20, 66, 56), (39, 41, 76, 73), (42, 40, 75, 77), (41, 42, 77, 76), (44, 45, 108, 107), (80, 79, 91, 92), (43, 44, 107, 106), (79, 78, 90, 91), (73, 75, 89, 88), (51, 72, 114, 115, 98, 99), (75, 40, 105, 89), (53, 52, 100, 101), (39, 73, 88, 103), (40, 37, 104, 105), (36, 53, 101, 86), (109, 102, 98, 93), (104, 110, 94, 87), (95, 94, 110, 111), (96, 95, 111, 112), (97, 96, 112, 113), (93, 92, 108, 109), (92, 91, 107, 108), (91, 90, 106, 107), (90, 97, 113, 106), (104, 87, 86, 101, 89, 105), (103, 88, 100, 99, 98, 102), (89, 101, 100, 88), (81, 80, 92, 93), (45, 46, 109, 108), (83, 82, 94, 95), (47, 48, 111, 110), (84, 83, 95, 96), (48, 49, 112, 111), (85, 84, 96, 97), (49, 50, 113, 112), (72, 81, 93, 98, 115, 117, 116, 114), (119, 102, 109, 46, 38, 118, 120, 121), (118, 38, 102, 119), (78, 85, 97, 90), (50, 43, 106, 113), (82, 74, 87, 94), (74, 36, 86, 87), (37, 47, 110, 104), (52, 51, 99, 100), (117, 115, 119, 121), (39, 103, 102, 38), (118, 114, 116, 120), (115, 114, 118, 119), (117, 121, 120, 116), (1, 0, 5, 4), (8, 10, 5, 0), (2, 6, 10, 8), (4, 5, 7, 11, 10, 6, 25, 27, 26, 24, 17, 19, 18, 16), (0, 1, 13, 15, 14, 12, 21, 23, 22, 20, 2, 8, 9, 3)])
_uv = me_001_1.uv_layers.new(name='UV贴图')
_uv.uv.foreach_set('vector', [1.0, 1.0, 1.0, 1.0, 1.0, 1.0, 1.0, 1.0, 0.0, 0.0, 0.0, 0.0, 0.0, 0.0, 0.0, 0.0, 0.15, 1.0, 0.15, 0.0, 0.85, 0.0, 0.85, 1.0, 0.075, 1.0, 0.15, 1.0, 0.15, 1.0, 0.075, 1.0, 0.0, 0.0, 0.0, 1.0, 0.0, 1.0, 0.0, 0.0, 1.0, 1.0, 1.0, 0.0, 1.0, 0.0, 1.0, 1.0, 1.0, 1.0, 1.0, 0.0, 1.0, 0.0, 1.0, 1.0, 0.15, 0.0, 0.15, 1.0, 0.075, 1.0, 0.075, 0.0, 0.075, 0.0, 0.075, 1.0, 0.006699, 1.0, 0.006699, 0.0, 0.006699, 0.0, 0.006699, 1.0, 0.0, 1.0, 0.0, 0.0, 1.0, 0.0, 0.9933, 0.0, 0.9933, 1.0, 1.0, 1.0, 0.9933, 0.0, 0.925, 0.0, 0.925, 1.0, 0.9933, 1.0, 0.925, 0.0, 0.85, 0.0, 0.85, 1.0, 0.925, 1.0, 0.0, 0.0, 0.0, 0.0, 0.0, 0.0, 0.0, 0.0, 0.3, 0.0, 0.0, 0.0, 0.0, 1.0, 0.0, 1.0, 1.0, 1.0, 1.0, 0.0, 0.7, 0.0, 0.7, 1.0, 0.0, 0.0, 0.0, 0.0, 0.7, 0.0, 0.0, 0.0, 0.85, 0.0, 0.15, 0.0, 0.15, 0.0, 0.85, 0.0, 1.0, 0.0, 1.0, 0.0, 1.0, 0.0, 1.0, 0.0, 0.0, 0.0, 0.7, 0.0, 0.7, 0.0, 0.0, 0.0, 0.15, 1.0, 0.85, 1.0, 0.85, 1.0, 0.15, 1.0, 0.0, 0.0, 0.0, 1.0, 0.0, 1.0, 0.0, 0.0, 0.9017, 1.0, 0.9407, 1.0, 0.9524, 1.0, 0.95, 1.0, 0.75, 1.0, 0.7505, 1.0, 0.2495, 1.0, 0.25, 1.0, 0.04999, 1.0, 0.04761, 1.0, 0.05932, 1.0, 0.09832, 1.0, 0.1558, 1.0, 0.8442, 1.0, 0.85, 1.0, 0.925, 1.0, 0.925, 1.0, 0.85, 1.0, 0.0, 0.0, 0.0, 0.0, 0.0, 0.0, 0.0, 0.0, 0.0, 0.0, 0.0, 0.0, 0.0, 0.0, 0.0, 0.0, 0.0, 0.0, 0.0, 0.0, 0.0, 0.0, 0.0, 0.0, 0.9933, 1.0, 1.0, 1.0, 1.0, 1.0, 0.9933, 1.0, 0.006699, 1.0, 0.075, 1.0, 0.075, 1.0, 0.006699, 1.0, 0.0, 0.0, 0.0, 0.0, 0.0, 0.0, 0.0, 0.0, 1.0, 1.0, 1.0, 1.0, 1.0, 1.0, 1.0, 1.0, 0.0, 1.0, 0.0, 1.0, 0.0, 1.0, 0.0, 1.0, 0.925, 1.0, 0.9933, 1.0, 0.9933, 1.0, 0.925, 1.0, 1.0, 1.0, 0.7, 1.0, 0.7, 1.0, 1.0, 1.0, 0.0, 1.0, 0.006699, 1.0, 0.006699, 1.0, 0.0, 1.0, 0.0, 1.0, 0.0, 1.0, 0.0, 1.0, 0.0, 1.0, 0.0, 1.0, 0.0, 1.0, 0.0, 1.0, 0.0, 1.0, 0.0, 0.0, 0.0, 0.0, 0.3, 0.0, 0.3, 0.0, 0.7, 0.0, 0.7, 0.0, 1.0, 0.0, 1.0, 0.0, 0.9933, 0.0, 0.925, 0.0, 0.85, 0.0, 0.15, 0.0, 0.075, 0.0, 0.006699, 0.0, 0.3, 0.0, 0.0, 0.0, 0.0, 0.0, 0.3, 0.0, 1.0, 0.0, 0.7, 0.0, 0.7, 0.0, 1.0, 0.0, 0.0, 0.0, 0.0, 0.0, 0.0, 0.0, 0.0, 0.0, 0.9933, 0.0, 0.925, 0.0, 0.925, 0.0, 0.9933, 0.0, 0.0, 0.0, 0.0, 0.0, 0.0, 0.0, 0.0, 0.0, 0.006699, 0.0, 0.0, 0.0, 0.0, 0.0, 0.006699, 0.0, 0.0, 0.0, 0.0, 0.0, 0.0, 0.0, 0.0, 0.0, 0.15, 0.0, 0.075, 0.0, 0.075, 0.0, 0.15, 0.0, 0.0, 0.0, 0.0, 0.0, 0.0, 0.0, 0.0, 0.0, 0.0, 0.0, 0.0, 0.0, 0.0, 0.0, 0.0, 0.0, 0.0, 0.0, 0.0, 0.0, 0.0, 0.0, 0.0, 0.0, 0.925, 0.0, 0.85, 0.0, 0.85, 0.0, 0.925, 0.0, 0.7, 0.0, 1.0, 0.0, 1.0, 0.0, 0.7, 0.0, 1.0, 0.0, 0.9933, 0.0, 0.9933, 0.0, 1.0, 0.0, 0.075, 0.0, 0.006699, 0.0, 0.006699, 0.0, 0.075, 0.0, 0.0, 0.0, 0.3, 0.0, 0.3, 0.0, 0.0, 0.0, 1.0, 0.0, 1.0, 0.0, 1.0, 0.0, 1.0, 0.0, 0.25, 1.0, 0.2495, 1.0, 0.3, 1.0, 0.3, 1.0, 0.7505, 1.0, 0.75, 1.0, 0.7, 1.0, 0.7, 1.0, 0.2495, 1.0, 0.7505, 1.0, 0.7, 1.0, 0.3, 1.0, 0.09832, 1.0, 0.05932, 1.0, 0.05932, 1.0, 0.09832, 1.0, 0.006699, 1.0, 0.075, 1.0, 0.075, 1.0, 0.006699, 1.0, 0.1558, 1.0, 0.09832, 1.0, 0.09832, 1.0, 0.1558, 1.0, 0.075, 1.0, 0.15, 1.0, 0.15, 1.0, 0.075, 1.0, 0.0, 0.0, 0.0, 0.0, 0.0, 0.0, 0.0, 0.0, 0.0, 1.0, 0.0, 1.0, 0.0, 1.0, 0.0, 1.0, 0.0, 1.0, 0.0, 1.0, 0.7, 1.0, 0.75, 1.0, 0.75, 1.0, 0.7, 1.0, 0.0, 0.0, 0.0, 0.0, 0.0, 0.0, 0.0, 0.0, 0.25, 1.0, 0.3, 1.0, 0.3, 1.0, 0.25, 1.0, 0.75, 1.0, 0.95, 1.0, 0.95, 1.0, 0.75, 1.0, 1.0, 1.0, 0.7, 1.0, 0.7, 1.0, 1.0, 1.0, 0.04761, 1.0, 0.04999, 1.0, 0.0, 1.0, 0.0, 1.0, 0.95, 1.0, 0.9524, 1.0, 1.0, 1.0, 1.0, 1.0, 0.9933, 1.0, 1.0, 1.0, 0.9524, 1.0, 0.9407, 1.0, 0.925, 1.0, 0.9933, 1.0, 0.9407, 1.0, 0.9017, 1.0, 0.85, 1.0, 0.925, 1.0, 0.9017, 1.0, 0.8442, 1.0, 0.0, 1.0, 0.006699, 1.0, 0.05932, 1.0, 0.04761, 1.0, 0.006699, 1.0, 0.075, 1.0, 0.09832, 1.0, 0.05932, 1.0, 0.075, 1.0, 0.15, 1.0, 0.1558, 1.0, 0.09832, 1.0, 0.15, 1.0, 0.85, 1.0, 0.8442, 1.0, 0.1558, 1.0, 0.95, 1.0, 1.0, 1.0, 1.0, 1.0, 0.7, 1.0, 0.7, 1.0, 0.75, 1.0, 0.25, 1.0, 0.3, 1.0, 0.0, 1.0, 0.0, 1.0, 0.0, 1.0, 0.04999, 1.0, 0.7, 1.0, 0.7, 1.0, 0.0, 0.0, 0.3, 1.0, 0.0, 1.0, 0.006699, 1.0, 0.006699, 1.0, 0.0, 1.0, 0.05932, 1.0, 0.04761, 1.0, 0.04761, 1.0, 0.05932, 1.0, 0.9933, 1.0, 1.0, 1.0, 1.0, 1.0, 0.9933, 1.0, 0.9524, 1.0, 0.9407, 1.0, 0.9407, 1.0, 0.9524, 1.0, 0.925, 1.0, 0.9933, 1.0, 0.9933, 1.0, 0.925, 1.0, 0.9407, 1.0, 0.9017, 1.0, 0.9017, 1.0, 0.9407, 1.0, 0.85, 1.0, 0.925, 1.0, 0.925, 1.0, 0.85, 1.0, 0.9017, 1.0, 0.8442, 1.0, 0.8442, 1.0, 0.9017, 1.0, 0.0, 1.0, 0.0, 1.0, 0.0, 1.0, 0.0, 1.0, 0.0, 1.0, 0.0, 1.0, 0.0, 1.0, 0.0, 1.0, 0.04999, 1.0, 0.04999, 1.0, 0.04761, 1.0, 0.04761, 1.0, 0.04999, 1.0, 0.04999, 1.0, 0.04824, 1.0, 0.04824, 1.0, 0.04999, 1.0, 0.04999, 1.0, 0.04999, 1.0, 0.04999, 1.0, 0.15, 1.0, 0.85, 1.0, 0.85, 1.0, 0.15, 1.0, 0.8442, 1.0, 0.1558, 1.0, 0.1558, 1.0, 0.8442, 1.0, 1.0, 1.0, 1.0, 1.0, 1.0, 1.0, 1.0, 1.0, 1.0, 1.0, 1.0, 1.0, 1.0, 1.0, 1.0, 1.0, 0.95, 1.0, 0.9524, 1.0, 0.9524, 1.0, 0.95, 1.0, 0.0, 1.0, 0.0, 1.0, 0.0, 1.0, 0.0, 1.0, 0.625, 0.375, 0.375, 0.375, 0.375, 0.4375, 0.625, 0.4375, 0.25, 1.0, 0.25, 1.0, 0.04999, 1.0, 0.04999, 1.0, 0.375, 0.8125, 0.375, 0.875, 0.625, 0.875, 0.625, 0.8125, 0.25, 0.5, 0.25, 0.75, 0.3125, 0.75, 0.3125, 0.5, 0.75, 0.5, 0.6875, 0.5, 0.6875, 0.75, 0.75, 0.75, 0.0, 0.0, 0.0, 0.0, 0.0, 0.0, 0.0, 1.0, 0.0, 0.0, 0.0, 0.0, 0.0, 0.0, 0.0, 0.0, 1.0, 0.0, 1.0, 1.0, 0.0, 0.0, 0.0, 0.0, 0.0, 0.0, 0.0, 0.0, 0.0, 0.0, 0.0, 0.0, 0.0, 0.0, 0.0, 0.0, 0.0, 0.0, 0.0, 0.0, 0.0, 0.0, 0.0, 0.0, 0.0, 0.0, 0.0, 0.0, 0.0, 0.0, 0.0, 0.0, 0.0, 0.0, 0.0, 0.0, 0.0, 0.0, 0.0, 0.0, 0.0, 0.0, 0.0, 0.0, 0.0, 0.0, 0.0, 0.0, 0.0, 0.0, 0.0, 0.0, 0.0, 0.0, 0.0, 0.0, 0.0, 0.0, 0.0, 0.0])
me_001_1.update()
me_x_2 = bpy.data.meshes.new('圆环')
me_x_2.from_pydata([(0.0, 1.0, 0.0), (-0.1951, 0.9808, 0.0), (-0.3827, 0.9239, 0.0), (-0.5556, 0.8315, 0.0), (-0.7071, 0.7071, 0.0), (-0.8315, 0.5556, 0.0), (-0.9239, 0.3827, 0.0), (-0.9808, 0.1951, 0.0), (-1.0, 0.0, 0.0), (-0.9808, -0.1951, 0.0), (-0.9239, -0.3827, 0.0), (-0.8315, -0.5556, 0.0), (-0.7071, -0.7071, 0.0), (-0.5556, -0.8315, 0.0), (-0.3827, -0.9239, 0.0), (-0.1951, -0.9808, 0.0), (0.0, -1.0, 0.0), (0.1951, -0.9808, 0.0), (0.3827, -0.9239, 0.0), (0.5556, -0.8315, 0.0), (0.7071, -0.7071, 0.0), (0.8315, -0.5556, 0.0), (0.9239, -0.3827, 0.0), (0.9808, -0.1951, 0.0), (1.0, 0.0, 0.0), (0.9808, 0.1951, 0.0), (0.9239, 0.3827, 0.0), (0.8315, 0.5556, 0.0), (0.7071, 0.7071, 0.0), (0.5556, 0.8315, 0.0), (0.3827, 0.9239, 0.0), (0.1951, 0.9808, 0.0), (-0.1951, 0.9808, -0.25), (0.0, 1.0, -0.25), (-0.3827, 0.9239, -0.25), (-0.5556, 0.8315, -0.25), (-0.7071, 0.7071, -0.25), (-0.8315, 0.5556, -0.25), (-0.9239, 0.3827, -0.25), (-0.9808, 0.1951, -0.25), (-1.0, 0.0, -0.25), (-0.9808, -0.1951, -0.25), (-0.9239, -0.3827, -0.25), (-0.8315, -0.5556, -0.25), (-0.7071, -0.7071, -0.25), (-0.5556, -0.8315, -0.25), (-0.3827, -0.9239, -0.25), (-0.1951, -0.9808, -0.25), (0.0, -1.0, -0.25), (0.1951, -0.9808, -0.25), (0.3827, -0.9239, -0.25), (0.5556, -0.8315, -0.25), (0.7071, -0.7071, -0.25), (0.8315, -0.5556, -0.25), (0.9239, -0.3827, -0.25), (0.9808, -0.1951, -0.25), (1.0, 0.0, -0.25), (0.9808, 0.1951, -0.25), (0.9239, 0.3827, -0.25), (0.8315, 0.5556, -0.25), (0.7071, 0.7071, -0.25), (0.5556, 0.8315, -0.25), (0.3827, 0.9239, -0.25), (0.1951, 0.9808, -0.25)], [], [(1, 2, 3, 4, 5, 6, 7, 8, 9, 10, 11, 12, 13, 14, 15, 16, 17, 18, 19, 20, 21, 22, 23, 24, 25, 26, 27, 28, 29, 30, 31, 0), (32, 33, 63, 62, 61, 60, 59, 58, 57, 56, 55, 54, 53, 52, 51, 50, 49, 48, 47, 46, 45, 44, 43, 42, 41, 40, 39, 38, 37, 36, 35, 34), (22, 54, 55, 23), (9, 41, 42, 10), (23, 55, 56, 24), (10, 42, 43, 11), (24, 56, 57, 25), (11, 43, 44, 12), (25, 57, 58, 26), (12, 44, 45, 13), (26, 58, 59, 27), (13, 45, 46, 14), (0, 33, 32, 1), (27, 59, 60, 28), (14, 46, 47, 15), (1, 32, 34, 2), (28, 60, 61, 29), (15, 47, 48, 16), (2, 34, 35, 3), (29, 61, 62, 30), (16, 48, 49, 17), (3, 35, 36, 4), (30, 62, 63, 31), (17, 49, 50, 18), (4, 36, 37, 5), (31, 63, 33, 0), (18, 50, 51, 19), (5, 37, 38, 6), (19, 51, 52, 20), (6, 38, 39, 7), (20, 52, 53, 21), (7, 39, 40, 8), (21, 53, 54, 22), (8, 40, 41, 9)])
_uv = me_x_2.uv_layers.new(name='UV贴图')
_uv.uv.foreach_set('vector', [0.0, 0.0, 0.0, 0.0, 0.0, 0.0, 0.0, 0.0, 0.0, 0.0, 0.0, 0.0, 0.0, 0.0, 0.0, 0.0, 0.0, 0.0, 0.0, 0.0, 0.0, 0.0, 0.0, 0.0, 0.0, 0.0, 0.0, 0.0, 0.0, 0.0, 0.0, 0.0, 0.0, 0.0, 0.0, 0.0, 0.0, 0.0, 0.0, 0.0, 0.0, 0.0, 0.0, 0.0, 0.0, 0.0, 0.0, 0.0, 0.0, 0.0, 0.0, 0.0, 0.0, 0.0, 0.0, 0.0, 0.0, 0.0, 0.0, 0.0, 0.0, 0.0, 0.0, 0.0, 0.0, 0.0, 0.0, 0.0, 0.0, 0.0, 0.0, 0.0, 0.0, 0.0, 0.0, 0.0, 0.0, 0.0, 0.0, 0.0, 0.0, 0.0, 0.0, 0.0, 0.0, 0.0, 0.0, 0.0, 0.0, 0.0, 0.0, 0.0, 0.0, 0.0, 0.0, 0.0, 0.0, 0.0, 0.0, 0.0, 0.0, 0.0, 0.0, 0.0, 0.0, 0.0, 0.0, 0.0, 0.0, 0.0, 0.0, 0.0, 0.0, 0.0, 0.0, 0.0, 0.0, 0.0, 0.0, 0.0, 0.0, 0.0, 0.0, 0.0, 0.0, 0.0, 0.0, 0.0, 0.0, 0.0, 0.0, 0.0, 0.0, 0.0, 0.0, 0.0, 0.0, 0.0, 0.0, 0.0, 0.0, 0.0, 0.0, 0.0, 0.0, 0.0, 0.0, 0.0, 0.0, 0.0, 0.0, 0.0, 0.0, 0.0, 0.0, 0.0, 0.0, 0.0, 0.0, 0.0, 0.0, 0.0, 0.0, 0.0, 0.0, 0.0, 0.0, 0.0, 0.0, 0.0, 0.0, 0.0, 0.0, 0.0, 0.0, 0.0, 0.0, 0.0, 0.0, 0.0, 0.0, 0.0, 0.0, 0.0, 0.0, 0.0, 0.0, 0.0, 0.0, 0.0, 0.0, 0.0, 0.0, 0.0, 0.0, 0.0, 0.0, 0.0, 0.0, 0.0, 0.0, 0.0, 0.0, 0.0, 0.0, 0.0, 0.0, 0.0, 0.0, 0.0, 0.0, 0.0, 0.0, 0.0, 0.0, 0.0, 0.0, 0.0, 0.0, 0.0, 0.0, 0.0, 0.0, 0.0, 0.0, 0.0, 0.0, 0.0, 0.0, 0.0, 0.0, 0.0, 0.0, 0.0, 0.0, 0.0, 0.0, 0.0, 0.0, 0.0, 0.0, 0.0, 0.0, 0.0, 0.0, 0.0, 0.0, 0.0, 0.0, 0.0, 0.0, 0.0, 0.0, 0.0, 0.0, 0.0, 0.0, 0.0, 0.0, 0.0, 0.0, 0.0, 0.0, 0.0, 0.0, 0.0, 0.0, 0.0, 0.0, 0.0, 0.0, 0.0, 0.0, 0.0, 0.0, 0.0, 0.0, 0.0, 0.0, 0.0, 0.0, 0.0, 0.0, 0.0, 0.0, 0.0, 0.0, 0.0, 0.0, 0.0, 0.0, 0.0, 0.0, 0.0, 0.0, 0.0, 0.0, 0.0, 0.0, 0.0, 0.0, 0.0, 0.0, 0.0, 0.0, 0.0, 0.0, 0.0, 0.0, 0.0, 0.0, 0.0, 0.0, 0.0, 0.0, 0.0, 0.0, 0.0, 0.0, 0.0, 0.0, 0.0, 0.0, 0.0, 0.0, 0.0, 0.0, 0.0, 0.0, 0.0, 0.0, 0.0, 0.0, 0.0, 0.0, 0.0, 0.0, 0.0, 0.0, 0.0, 0.0, 0.0, 0.0, 0.0, 0.0, 0.0, 0.0, 0.0, 0.0, 0.0, 0.0, 0.0, 0.0, 0.0, 0.0, 0.0, 0.0, 0.0, 0.0, 0.0, 0.0, 0.0, 0.0, 0.0, 0.0, 0.0, 0.0, 0.0, 0.0, 0.0, 0.0, 0.0, 0.0, 0.0, 0.0, 0.0, 0.0, 0.0, 0.0, 0.0, 0.0, 0.0, 0.0, 0.0])
me_x_2.update()
me_011 = bpy.data.meshes.new('立方体.011')
me_011.from_pydata([(-1.0, -0.75, -1.0), (-1.0, -1.0, -0.75), (-1.0, -0.9268, -0.9268), (-1.0, -1.0, 0.75), (-1.0, -0.75, 1.0), (-1.0, -0.9268, 0.9268), (-1.0, 1.0, -0.75), (-1.0, 0.75, -1.0), (-1.0, 0.9268, -0.9268), (-1.0, 0.75, 1.0), (-1.0, 1.0, 0.75), (-1.0, 0.9268, 0.9268), (1.0, -1.0, -0.75), (1.0, -0.75, -1.0), (1.0, -0.9268, -0.9268), (1.0, -0.75, 1.0), (1.0, -1.0, 0.75), (1.0, -0.9268, 0.9268), (1.0, 0.75, -1.0), (1.0, 1.0, -0.75), (1.0, 0.9268, -0.9268), (1.0, 1.0, 0.75), (1.0, 0.75, 1.0), (1.0, 0.9268, 0.9268)], [], [(12, 16, 3, 1), (22, 9, 4, 15), (0, 2, 1, 3, 5, 4, 9, 11, 10, 6, 8, 7), (6, 10, 21, 19), (18, 7, 8, 20), (20, 8, 6, 19), (9, 22, 23, 11), (11, 23, 21, 10), (0, 13, 14, 2), (2, 14, 12, 1), (15, 4, 5, 17), (17, 5, 3, 16), (7, 18, 13, 0)])
_uv = me_011.uv_layers.new(name='UV贴图')
_uv.uv.foreach_set('vector', [0.4062, 0.75, 0.5938, 0.75, 0.5938, 1.0, 0.4062, 1.0, 0.625, 0.5312, 0.875, 0.5312, 0.875, 0.7188, 0.625, 0.7188, 0.375, 0.03125, 0.3842, 0.009153, 0.4062, 0.0, 0.5938, 0.0, 0.6158, 0.009153, 0.625, 0.03125, 0.625, 0.2188, 0.6158, 0.2408, 0.5938, 0.25, 0.4062, 0.25, 0.3842, 0.2408, 0.375, 0.2188, 0.4062, 0.25, 0.5938, 0.25, 0.5938, 0.5, 0.4062, 0.5, 0.375, 0.5312, 0.125, 0.5312, 0.125, 0.5, 0.375, 0.5, 0.375, 0.5, 0.375, 0.25, 0.4062, 0.25, 0.4062, 0.5, 0.875, 0.5312, 0.625, 0.5312, 0.625, 0.5, 0.875, 0.5, 0.625, 0.25, 0.625, 0.5, 0.5938, 0.5, 0.5938, 0.25, 0.125, 0.7188, 0.375, 0.7188, 0.375, 0.75, 0.125, 0.75, 0.375, 1.0, 0.375, 0.75, 0.4062, 0.75, 0.4062, 1.0, 0.625, 0.7188, 0.875, 0.7188, 0.875, 0.75, 0.625, 0.75, 0.625, 0.75, 0.625, 1.0, 0.5938, 1.0, 0.5938, 0.75, 0.125, 0.5312, 0.375, 0.5312, 0.375, 0.7188, 0.125, 0.7188])
me_011.update()
me_001_2 = bpy.data.meshes.new('圆环.001')
me_001_2.from_pydata([(0.0, 1.0, 0.0), (-0.1951, 0.9808, 0.0), (-0.3827, 0.9239, 0.0), (-0.5556, 0.8315, 0.0), (-0.7071, 0.7071, 0.0), (-0.8315, 0.5556, 0.0), (-0.9239, 0.3827, 0.0), (-0.9808, 0.1951, 0.0), (-1.0, 0.0, 0.0), (-0.9808, -0.1951, 0.0), (-0.9239, -0.3827, 0.0), (-0.8315, -0.5556, 0.0), (-0.7071, -0.7071, 0.0), (-0.5556, -0.8315, 0.0), (-0.3827, -0.9239, 0.0), (-0.1951, -0.9808, 0.0), (0.0, -1.0, 0.0), (0.1951, -0.9808, 0.0), (0.3827, -0.9239, 0.0), (0.5556, -0.8315, 0.0), (0.7071, -0.7071, 0.0), (0.8315, -0.5556, 0.0), (0.9239, -0.3827, 0.0), (0.9808, -0.1951, 0.0), (1.0, 0.0, 0.0), (0.9808, 0.1951, 0.0), (0.9239, 0.3827, 0.0), (0.8315, 0.5556, 0.0), (0.7071, 0.7071, 0.0), (0.5556, 0.8315, 0.0), (0.3827, 0.9239, 0.0), (0.1951, 0.9808, 0.0), (-0.1951, 0.9808, -0.25), (0.0, 1.0, -0.25), (-0.3827, 0.9239, -0.25), (-0.5556, 0.8315, -0.25), (-0.7071, 0.7071, -0.25), (-0.8315, 0.5556, -0.25), (-0.9239, 0.3827, -0.25), (-0.9808, 0.1951, -0.25), (-1.0, 0.0, -0.25), (-0.9808, -0.1951, -0.25), (-0.9239, -0.3827, -0.25), (-0.8315, -0.5556, -0.25), (-0.7071, -0.7071, -0.25), (-0.5556, -0.8315, -0.25), (-0.3827, -0.9239, -0.25), (-0.1951, -0.9808, -0.25), (0.0, -1.0, -0.25), (0.1951, -0.9808, -0.25), (0.3827, -0.9239, -0.25), (0.5556, -0.8315, -0.25), (0.7071, -0.7071, -0.25), (0.8315, -0.5556, -0.25), (0.9239, -0.3827, -0.25), (0.9808, -0.1951, -0.25), (1.0, 0.0, -0.25), (0.9808, 0.1951, -0.25), (0.9239, 0.3827, -0.25), (0.8315, 0.5556, -0.25), (0.7071, 0.7071, -0.25), (0.5556, 0.8315, -0.25), (0.3827, 0.9239, -0.25), (0.1951, 0.9808, -0.25)], [], [(32, 33, 63, 62, 61, 60, 59, 58, 57, 56, 55, 54, 53, 52, 51, 50, 49, 48, 47, 46, 45, 44, 43, 42, 41, 40, 39, 38, 37, 36, 35, 34), (22, 54, 55, 23), (9, 41, 42, 10), (23, 55, 56, 24), (10, 42, 43, 11), (24, 56, 57, 25), (11, 43, 44, 12), (25, 57, 58, 26), (12, 44, 45, 13), (26, 58, 59, 27), (13, 45, 46, 14), (0, 33, 32, 1), (27, 59, 60, 28), (14, 46, 47, 15), (1, 32, 34, 2), (28, 60, 61, 29), (15, 47, 48, 16), (2, 34, 35, 3), (29, 61, 62, 30), (16, 48, 49, 17), (3, 35, 36, 4), (30, 62, 63, 31), (17, 49, 50, 18), (4, 36, 37, 5), (31, 63, 33, 0), (18, 50, 51, 19), (5, 37, 38, 6), (19, 51, 52, 20), (6, 38, 39, 7), (20, 52, 53, 21), (7, 39, 40, 8), (21, 53, 54, 22), (8, 40, 41, 9)])
_uv = me_001_2.uv_layers.new(name='UV贴图')
_uv.uv.foreach_set('vector', [0.0, 0.0, 0.0, 0.0, 0.0, 0.0, 0.0, 0.0, 0.0, 0.0, 0.0, 0.0, 0.0, 0.0, 0.0, 0.0, 0.0, 0.0, 0.0, 0.0, 0.0, 0.0, 0.0, 0.0, 0.0, 0.0, 0.0, 0.0, 0.0, 0.0, 0.0, 0.0, 0.0, 0.0, 0.0, 0.0, 0.0, 0.0, 0.0, 0.0, 0.0, 0.0, 0.0, 0.0, 0.0, 0.0, 0.0, 0.0, 0.0, 0.0, 0.0, 0.0, 0.0, 0.0, 0.0, 0.0, 0.0, 0.0, 0.0, 0.0, 0.0, 0.0, 0.0, 0.0, 0.0, 0.0, 0.0, 0.0, 0.0, 0.0, 0.0, 0.0, 0.0, 0.0, 0.0, 0.0, 0.0, 0.0, 0.0, 0.0, 0.0, 0.0, 0.0, 0.0, 0.0, 0.0, 0.0, 0.0, 0.0, 0.0, 0.0, 0.0, 0.0, 0.0, 0.0, 0.0, 0.0, 0.0, 0.0, 0.0, 0.0, 0.0, 0.0, 0.0, 0.0, 0.0, 0.0, 0.0, 0.0, 0.0, 0.0, 0.0, 0.0, 0.0, 0.0, 0.0, 0.0, 0.0, 0.0, 0.0, 0.0, 0.0, 0.0, 0.0, 0.0, 0.0, 0.0, 0.0, 0.0, 0.0, 0.0, 0.0, 0.0, 0.0, 0.0, 0.0, 0.0, 0.0, 0.0, 0.0, 0.0, 0.0, 0.0, 0.0, 0.0, 0.0, 0.0, 0.0, 0.0, 0.0, 0.0, 0.0, 0.0, 0.0, 0.0, 0.0, 0.0, 0.0, 0.0, 0.0, 0.0, 0.0, 0.0, 0.0, 0.0, 0.0, 0.0, 0.0, 0.0, 0.0, 0.0, 0.0, 0.0, 0.0, 0.0, 0.0, 0.0, 0.0, 0.0, 0.0, 0.0, 0.0, 0.0, 0.0, 0.0, 0.0, 0.0, 0.0, 0.0, 0.0, 0.0, 0.0, 0.0, 0.0, 0.0, 0.0, 0.0, 0.0, 0.0, 0.0, 0.0, 0.0, 0.0, 0.0, 0.0, 0.0, 0.0, 0.0, 0.0, 0.0, 0.0, 0.0, 0.0, 0.0, 0.0, 0.0, 0.0, 0.0, 0.0, 0.0, 0.0, 0.0, 0.0, 0.0, 0.0, 0.0, 0.0, 0.0, 0.0, 0.0, 0.0, 0.0, 0.0, 0.0, 0.0, 0.0, 0.0, 0.0, 0.0, 0.0, 0.0, 0.0, 0.0, 0.0, 0.0, 0.0, 0.0, 0.0, 0.0, 0.0, 0.0, 0.0, 0.0, 0.0, 0.0, 0.0, 0.0, 0.0, 0.0, 0.0, 0.0, 0.0, 0.0, 0.0, 0.0, 0.0, 0.0, 0.0, 0.0, 0.0, 0.0, 0.0, 0.0, 0.0, 0.0, 0.0, 0.0, 0.0, 0.0, 0.0, 0.0, 0.0, 0.0, 0.0, 0.0, 0.0, 0.0, 0.0, 0.0, 0.0, 0.0, 0.0, 0.0, 0.0, 0.0, 0.0, 0.0, 0.0, 0.0, 0.0, 0.0, 0.0, 0.0, 0.0, 0.0, 0.0, 0.0, 0.0, 0.0, 0.0, 0.0, 0.0, 0.0, 0.0, 0.0, 0.0, 0.0, 0.0, 0.0, 0.0])
me_001_2.update()
me_002_1 = bpy.data.meshes.new('圆环.002')
me_002_1.from_pydata([(0.0, 1.0, 0.0), (-0.1951, 0.9808, 0.0), (-0.3827, 0.9239, 0.0), (-0.5556, 0.8315, 0.0), (-0.7071, 0.7071, 0.0), (-0.8315, 0.5556, 0.0), (-0.9239, 0.3827, 0.0), (-0.9808, 0.1951, 0.0), (-1.0, 0.0, 0.0), (-0.9808, -0.1951, 0.0), (-0.9239, -0.3827, 0.0), (-0.8315, -0.5556, 0.0), (-0.7071, -0.7071, 0.0), (-0.5556, -0.8315, 0.0), (-0.3827, -0.9239, 0.0), (-0.1951, -0.9808, 0.0), (0.0, -1.0, 0.0), (0.1951, -0.9808, 0.0), (0.3827, -0.9239, 0.0), (0.5556, -0.8315, 0.0), (0.7071, -0.7071, 0.0), (0.8315, -0.5556, 0.0), (0.9239, -0.3827, 0.0), (0.9808, -0.1951, 0.0), (1.0, 0.0, 0.0), (0.9808, 0.1951, 0.0), (0.9239, 0.3827, 0.0), (0.8315, 0.5556, 0.0), (0.7071, 0.7071, 0.0), (0.5556, 0.8315, 0.0), (0.3827, 0.9239, 0.0), (0.1951, 0.9808, 0.0), (-0.1951, 0.9808, -0.25), (0.0, 1.0, -0.25), (-0.3827, 0.9239, -0.25), (-0.5556, 0.8315, -0.25), (-0.7071, 0.7071, -0.25), (-0.8315, 0.5556, -0.25), (-0.9239, 0.3827, -0.25), (-0.9808, 0.1951, -0.25), (-1.0, 0.0, -0.25), (-0.9808, -0.1951, -0.25), (-0.9239, -0.3827, -0.25), (-0.8315, -0.5556, -0.25), (-0.7071, -0.7071, -0.25), (-0.5556, -0.8315, -0.25), (-0.3827, -0.9239, -0.25), (-0.1951, -0.9808, -0.25), (0.0, -1.0, -0.25), (0.1951, -0.9808, -0.25), (0.3827, -0.9239, -0.25), (0.5556, -0.8315, -0.25), (0.7071, -0.7071, -0.25), (0.8315, -0.5556, -0.25), (0.9239, -0.3827, -0.25), (0.9808, -0.1951, -0.25), (1.0, 0.0, -0.25), (0.9808, 0.1951, -0.25), (0.9239, 0.3827, -0.25), (0.8315, 0.5556, -0.25), (0.7071, 0.7071, -0.25), (0.5556, 0.8315, -0.25), (0.3827, 0.9239, -0.25), (0.1951, 0.9808, -0.25)], [], [(1, 2, 3, 4, 5, 6, 7, 8, 9, 10, 11, 12, 13, 14, 15, 16, 17, 18, 19, 20, 21, 22, 23, 24, 25, 26, 27, 28, 29, 30, 31, 0), (32, 33, 63, 62, 61, 60, 59, 58, 57, 56, 55, 54, 53, 52, 51, 50, 49, 48, 47, 46, 45, 44, 43, 42, 41, 40, 39, 38, 37, 36, 35, 34), (22, 54, 55, 23), (9, 41, 42, 10), (23, 55, 56, 24), (10, 42, 43, 11), (24, 56, 57, 25), (11, 43, 44, 12), (25, 57, 58, 26), (12, 44, 45, 13), (26, 58, 59, 27), (13, 45, 46, 14), (0, 33, 32, 1), (27, 59, 60, 28), (14, 46, 47, 15), (1, 32, 34, 2), (28, 60, 61, 29), (15, 47, 48, 16), (2, 34, 35, 3), (29, 61, 62, 30), (16, 48, 49, 17), (3, 35, 36, 4), (30, 62, 63, 31), (17, 49, 50, 18), (4, 36, 37, 5), (31, 63, 33, 0), (18, 50, 51, 19), (5, 37, 38, 6), (19, 51, 52, 20), (6, 38, 39, 7), (20, 52, 53, 21), (7, 39, 40, 8), (21, 53, 54, 22), (8, 40, 41, 9)])
_uv = me_002_1.uv_layers.new(name='UV贴图')
_uv.uv.foreach_set('vector', [0.0, 0.0, 0.0, 0.0, 0.0, 0.0, 0.0, 0.0, 0.0, 0.0, 0.0, 0.0, 0.0, 0.0, 0.0, 0.0, 0.0, 0.0, 0.0, 0.0, 0.0, 0.0, 0.0, 0.0, 0.0, 0.0, 0.0, 0.0, 0.0, 0.0, 0.0, 0.0, 0.0, 0.0, 0.0, 0.0, 0.0, 0.0, 0.0, 0.0, 0.0, 0.0, 0.0, 0.0, 0.0, 0.0, 0.0, 0.0, 0.0, 0.0, 0.0, 0.0, 0.0, 0.0, 0.0, 0.0, 0.0, 0.0, 0.0, 0.0, 0.0, 0.0, 0.0, 0.0, 0.0, 0.0, 0.0, 0.0, 0.0, 0.0, 0.0, 0.0, 0.0, 0.0, 0.0, 0.0, 0.0, 0.0, 0.0, 0.0, 0.0, 0.0, 0.0, 0.0, 0.0, 0.0, 0.0, 0.0, 0.0, 0.0, 0.0, 0.0, 0.0, 0.0, 0.0, 0.0, 0.0, 0.0, 0.0, 0.0, 0.0, 0.0, 0.0, 0.0, 0.0, 0.0, 0.0, 0.0, 0.0, 0.0, 0.0, 0.0, 0.0, 0.0, 0.0, 0.0, 0.0, 0.0, 0.0, 0.0, 0.0, 0.0, 0.0, 0.0, 0.0, 0.0, 0.0, 0.0, 0.0, 0.0, 0.0, 0.0, 0.0, 0.0, 0.0, 0.0, 0.0, 0.0, 0.0, 0.0, 0.0, 0.0, 0.0, 0.0, 0.0, 0.0, 0.0, 0.0, 0.0, 0.0, 0.0, 0.0, 0.0, 0.0, 0.0, 0.0, 0.0, 0.0, 0.0, 0.0, 0.0, 0.0, 0.0, 0.0, 0.0, 0.0, 0.0, 0.0, 0.0, 0.0, 0.0, 0.0, 0.0, 0.0, 0.0, 0.0, 0.0, 0.0, 0.0, 0.0, 0.0, 0.0, 0.0, 0.0, 0.0, 0.0, 0.0, 0.0, 0.0, 0.0, 0.0, 0.0, 0.0, 0.0, 0.0, 0.0, 0.0, 0.0, 0.0, 0.0, 0.0, 0.0, 0.0, 0.0, 0.0, 0.0, 0.0, 0.0, 0.0, 0.0, 0.0, 0.0, 0.0, 0.0, 0.0, 0.0, 0.0, 0.0, 0.0, 0.0, 0.0, 0.0, 0.0, 0.0, 0.0, 0.0, 0.0, 0.0, 0.0, 0.0, 0.0, 0.0, 0.0, 0.0, 0.0, 0.0, 0.0, 0.0, 0.0, 0.0, 0.0, 0.0, 0.0, 0.0, 0.0, 0.0, 0.0, 0.0, 0.0, 0.0, 0.0, 0.0, 0.0, 0.0, 0.0, 0.0, 0.0, 0.0, 0.0, 0.0, 0.0, 0.0, 0.0, 0.0, 0.0, 0.0, 0.0, 0.0, 0.0, 0.0, 0.0, 0.0, 0.0, 0.0, 0.0, 0.0, 0.0, 0.0, 0.0, 0.0, 0.0, 0.0, 0.0, 0.0, 0.0, 0.0, 0.0, 0.0, 0.0, 0.0, 0.0, 0.0, 0.0, 0.0, 0.0, 0.0, 0.0, 0.0, 0.0, 0.0, 0.0, 0.0, 0.0, 0.0, 0.0, 0.0, 0.0, 0.0, 0.0, 0.0, 0.0, 0.0, 0.0, 0.0, 0.0, 0.0, 0.0, 0.0, 0.0, 0.0, 0.0, 0.0, 0.0, 0.0, 0.0, 0.0, 0.0, 0.0, 0.0, 0.0, 0.0, 0.0, 0.0, 0.0, 0.0, 0.0, 0.0, 0.0, 0.0, 0.0, 0.0, 0.0, 0.0, 0.0, 0.0, 0.0, 0.0, 0.0, 0.0, 0.0, 0.0, 0.0, 0.0, 0.0, 0.0, 0.0, 0.0, 0.0, 0.0, 0.0, 0.0, 0.0, 0.0, 0.0, 0.0, 0.0, 0.0, 0.0, 0.0, 0.0, 0.0, 0.0, 0.0, 0.0, 0.0, 0.0, 0.0, 0.0, 0.0, 0.0, 0.0, 0.0, 0.0, 0.0])
me_002_1.update()
me_003 = bpy.data.meshes.new('圆环.003')
me_003.from_pydata([(0.0, 1.0, 0.0), (-0.1951, 0.9808, 0.0), (-0.3827, 0.9239, 0.0), (-0.5556, 0.8315, 0.0), (-0.7071, 0.7071, 0.0), (-0.8315, 0.5556, 0.0), (-0.9239, 0.3827, 0.0), (-0.9808, 0.1951, 0.0), (-1.0, 0.0, 0.0), (-0.9808, -0.1951, 0.0), (-0.9239, -0.3827, 0.0), (-0.8315, -0.5556, 0.0), (-0.7071, -0.7071, 0.0), (-0.5556, -0.8315, 0.0), (-0.3827, -0.9239, 0.0), (-0.1951, -0.9808, 0.0), (0.0, -1.0, 0.0), (0.1951, -0.9808, 0.0), (0.3827, -0.9239, 0.0), (0.5556, -0.8315, 0.0), (0.7071, -0.7071, 0.0), (0.8315, -0.5556, 0.0), (0.9239, -0.3827, 0.0), (0.9808, -0.1951, 0.0), (1.0, 0.0, 0.0), (0.9808, 0.1951, 0.0), (0.9239, 0.3827, 0.0), (0.8315, 0.5556, 0.0), (0.7071, 0.7071, 0.0), (0.5556, 0.8315, 0.0), (0.3827, 0.9239, 0.0), (0.1951, 0.9808, 0.0), (-0.1951, 0.9808, -0.25), (0.0, 1.0, -0.25), (-0.3827, 0.9239, -0.25), (-0.5556, 0.8315, -0.25), (-0.7071, 0.7071, -0.25), (-0.8315, 0.5556, -0.25), (-0.9239, 0.3827, -0.25), (-0.9808, 0.1951, -0.25), (-1.0, 0.0, -0.25), (-0.9808, -0.1951, -0.25), (-0.9239, -0.3827, -0.25), (-0.8315, -0.5556, -0.25), (-0.7071, -0.7071, -0.25), (-0.5556, -0.8315, -0.25), (-0.3827, -0.9239, -0.25), (-0.1951, -0.9808, -0.25), (0.0, -1.0, -0.25), (0.1951, -0.9808, -0.25), (0.3827, -0.9239, -0.25), (0.5556, -0.8315, -0.25), (0.7071, -0.7071, -0.25), (0.8315, -0.5556, -0.25), (0.9239, -0.3827, -0.25), (0.9808, -0.1951, -0.25), (1.0, 0.0, -0.25), (0.9808, 0.1951, -0.25), (0.9239, 0.3827, -0.25), (0.8315, 0.5556, -0.25), (0.7071, 0.7071, -0.25), (0.5556, 0.8315, -0.25), (0.3827, 0.9239, -0.25), (0.1951, 0.9808, -0.25)], [], [(32, 33, 63, 62, 61, 60, 59, 58, 57, 56, 55, 54, 53, 52, 51, 50, 49, 48, 47, 46, 45, 44, 43, 42, 41, 40, 39, 38, 37, 36, 35, 34), (22, 54, 55, 23), (9, 41, 42, 10), (23, 55, 56, 24), (10, 42, 43, 11), (24, 56, 57, 25), (11, 43, 44, 12), (25, 57, 58, 26), (12, 44, 45, 13), (26, 58, 59, 27), (13, 45, 46, 14), (0, 33, 32, 1), (27, 59, 60, 28), (14, 46, 47, 15), (1, 32, 34, 2), (28, 60, 61, 29), (15, 47, 48, 16), (2, 34, 35, 3), (29, 61, 62, 30), (16, 48, 49, 17), (3, 35, 36, 4), (30, 62, 63, 31), (17, 49, 50, 18), (4, 36, 37, 5), (31, 63, 33, 0), (18, 50, 51, 19), (5, 37, 38, 6), (19, 51, 52, 20), (6, 38, 39, 7), (20, 52, 53, 21), (7, 39, 40, 8), (21, 53, 54, 22), (8, 40, 41, 9)])
_uv = me_003.uv_layers.new(name='UV贴图')
_uv.uv.foreach_set('vector', [0.0, 0.0, 0.0, 0.0, 0.0, 0.0, 0.0, 0.0, 0.0, 0.0, 0.0, 0.0, 0.0, 0.0, 0.0, 0.0, 0.0, 0.0, 0.0, 0.0, 0.0, 0.0, 0.0, 0.0, 0.0, 0.0, 0.0, 0.0, 0.0, 0.0, 0.0, 0.0, 0.0, 0.0, 0.0, 0.0, 0.0, 0.0, 0.0, 0.0, 0.0, 0.0, 0.0, 0.0, 0.0, 0.0, 0.0, 0.0, 0.0, 0.0, 0.0, 0.0, 0.0, 0.0, 0.0, 0.0, 0.0, 0.0, 0.0, 0.0, 0.0, 0.0, 0.0, 0.0, 0.0, 0.0, 0.0, 0.0, 0.0, 0.0, 0.0, 0.0, 0.0, 0.0, 0.0, 0.0, 0.0, 0.0, 0.0, 0.0, 0.0, 0.0, 0.0, 0.0, 0.0, 0.0, 0.0, 0.0, 0.0, 0.0, 0.0, 0.0, 0.0, 0.0, 0.0, 0.0, 0.0, 0.0, 0.0, 0.0, 0.0, 0.0, 0.0, 0.0, 0.0, 0.0, 0.0, 0.0, 0.0, 0.0, 0.0, 0.0, 0.0, 0.0, 0.0, 0.0, 0.0, 0.0, 0.0, 0.0, 0.0, 0.0, 0.0, 0.0, 0.0, 0.0, 0.0, 0.0, 0.0, 0.0, 0.0, 0.0, 0.0, 0.0, 0.0, 0.0, 0.0, 0.0, 0.0, 0.0, 0.0, 0.0, 0.0, 0.0, 0.0, 0.0, 0.0, 0.0, 0.0, 0.0, 0.0, 0.0, 0.0, 0.0, 0.0, 0.0, 0.0, 0.0, 0.0, 0.0, 0.0, 0.0, 0.0, 0.0, 0.0, 0.0, 0.0, 0.0, 0.0, 0.0, 0.0, 0.0, 0.0, 0.0, 0.0, 0.0, 0.0, 0.0, 0.0, 0.0, 0.0, 0.0, 0.0, 0.0, 0.0, 0.0, 0.0, 0.0, 0.0, 0.0, 0.0, 0.0, 0.0, 0.0, 0.0, 0.0, 0.0, 0.0, 0.0, 0.0, 0.0, 0.0, 0.0, 0.0, 0.0, 0.0, 0.0, 0.0, 0.0, 0.0, 0.0, 0.0, 0.0, 0.0, 0.0, 0.0, 0.0, 0.0, 0.0, 0.0, 0.0, 0.0, 0.0, 0.0, 0.0, 0.0, 0.0, 0.0, 0.0, 0.0, 0.0, 0.0, 0.0, 0.0, 0.0, 0.0, 0.0, 0.0, 0.0, 0.0, 0.0, 0.0, 0.0, 0.0, 0.0, 0.0, 0.0, 0.0, 0.0, 0.0, 0.0, 0.0, 0.0, 0.0, 0.0, 0.0, 0.0, 0.0, 0.0, 0.0, 0.0, 0.0, 0.0, 0.0, 0.0, 0.0, 0.0, 0.0, 0.0, 0.0, 0.0, 0.0, 0.0, 0.0, 0.0, 0.0, 0.0, 0.0, 0.0, 0.0, 0.0, 0.0, 0.0, 0.0, 0.0, 0.0, 0.0, 0.0, 0.0, 0.0, 0.0, 0.0, 0.0, 0.0, 0.0, 0.0, 0.0, 0.0, 0.0, 0.0, 0.0, 0.0, 0.0, 0.0, 0.0, 0.0, 0.0, 0.0, 0.0, 0.0, 0.0, 0.0, 0.0, 0.0, 0.0, 0.0, 0.0, 0.0, 0.0, 0.0])
me_003.update()
me_012 = bpy.data.meshes.new('立方体.012')
me_012.from_pydata([(-1.0, -0.75, -1.0), (-1.0, -1.0, -0.75), (-1.0, -0.9268, -0.9268), (-1.0, -1.0, 0.75), (-1.0, -0.75, 1.0), (-1.0, -0.9268, 0.9268), (-1.0, 1.0, -0.75), (-1.0, 0.75, -1.0), (-1.0, 0.9268, -0.9268), (-1.0, 0.75, 1.0), (-1.0, 1.0, 0.75), (-1.0, 0.9268, 0.9268), (1.0, -1.0, -0.75), (1.0, -0.75, -1.0), (1.0, -0.9268, -0.9268), (1.0, -0.75, 1.0), (1.0, -1.0, 0.75), (1.0, -0.9268, 0.9268), (1.0, 0.75, -1.0), (1.0, 1.0, -0.75), (1.0, 0.9268, -0.9268), (1.0, 1.0, 0.75), (1.0, 0.75, 1.0), (1.0, 0.9268, 0.9268)], [], [(12, 16, 3, 1), (22, 9, 4, 15), (0, 2, 1, 3, 5, 4, 9, 11, 10, 6, 8, 7), (6, 10, 21, 19), (18, 7, 8, 20), (20, 8, 6, 19), (9, 22, 23, 11), (11, 23, 21, 10), (0, 13, 14, 2), (2, 14, 12, 1), (15, 4, 5, 17), (17, 5, 3, 16), (7, 18, 13, 0)])
_uv = me_012.uv_layers.new(name='UV贴图')
_uv.uv.foreach_set('vector', [0.4062, 0.75, 0.5938, 0.75, 0.5938, 1.0, 0.4062, 1.0, 0.625, 0.5312, 0.875, 0.5312, 0.875, 0.7188, 0.625, 0.7188, 0.375, 0.03125, 0.3842, 0.009153, 0.4062, 0.0, 0.5938, 0.0, 0.6158, 0.009153, 0.625, 0.03125, 0.625, 0.2188, 0.6158, 0.2408, 0.5938, 0.25, 0.4062, 0.25, 0.3842, 0.2408, 0.375, 0.2188, 0.4062, 0.25, 0.5938, 0.25, 0.5938, 0.5, 0.4062, 0.5, 0.375, 0.5312, 0.125, 0.5312, 0.125, 0.5, 0.375, 0.5, 0.375, 0.5, 0.375, 0.25, 0.4062, 0.25, 0.4062, 0.5, 0.875, 0.5312, 0.625, 0.5312, 0.625, 0.5, 0.875, 0.5, 0.625, 0.25, 0.625, 0.5, 0.5938, 0.5, 0.5938, 0.25, 0.125, 0.7188, 0.375, 0.7188, 0.375, 0.75, 0.125, 0.75, 0.375, 1.0, 0.375, 0.75, 0.4062, 0.75, 0.4062, 1.0, 0.625, 0.7188, 0.875, 0.7188, 0.875, 0.75, 0.625, 0.75, 0.625, 0.75, 0.625, 1.0, 0.5938, 1.0, 0.5938, 0.75, 0.125, 0.5312, 0.375, 0.5312, 0.375, 0.7188, 0.125, 0.7188])
me_012.update()
me_004 = bpy.data.meshes.new('圆环.004')
me_004.from_pydata([(0.0, 1.0, 0.0), (-0.1951, 0.9808, 0.0), (-0.3827, 0.9239, 0.0), (-0.5556, 0.8315, 0.0), (-0.7071, 0.7071, 0.0), (-0.8315, 0.5556, 0.0), (-0.9239, 0.3827, 0.0), (-0.9808, 0.1951, 0.0), (-1.0, 0.0, 0.0), (-0.9808, -0.1951, 0.0), (-0.9239, -0.3827, 0.0), (-0.8315, -0.5556, 0.0), (-0.7071, -0.7071, 0.0), (-0.5556, -0.8315, 0.0), (-0.3827, -0.9239, 0.0), (-0.1951, -0.9808, 0.0), (0.0, -1.0, 0.0), (0.1951, -0.9808, 0.0), (0.3827, -0.9239, 0.0), (0.5556, -0.8315, 0.0), (0.7071, -0.7071, 0.0), (0.8315, -0.5556, 0.0), (0.9239, -0.3827, 0.0), (0.9808, -0.1951, 0.0), (1.0, 0.0, 0.0), (0.9808, 0.1951, 0.0), (0.9239, 0.3827, 0.0), (0.8315, 0.5556, 0.0), (0.7071, 0.7071, 0.0), (0.5556, 0.8315, 0.0), (0.3827, 0.9239, 0.0), (0.1951, 0.9808, 0.0), (-0.1951, 0.9808, -0.25), (0.0, 1.0, -0.25), (-0.3827, 0.9239, -0.25), (-0.5556, 0.8315, -0.25), (-0.7071, 0.7071, -0.25), (-0.8315, 0.5556, -0.25), (-0.9239, 0.3827, -0.25), (-0.9808, 0.1951, -0.25), (-1.0, 0.0, -0.25), (-0.9808, -0.1951, -0.25), (-0.9239, -0.3827, -0.25), (-0.8315, -0.5556, -0.25), (-0.7071, -0.7071, -0.25), (-0.5556, -0.8315, -0.25), (-0.3827, -0.9239, -0.25), (-0.1951, -0.9808, -0.25), (0.0, -1.0, -0.25), (0.1951, -0.9808, -0.25), (0.3827, -0.9239, -0.25), (0.5556, -0.8315, -0.25), (0.7071, -0.7071, -0.25), (0.8315, -0.5556, -0.25), (0.9239, -0.3827, -0.25), (0.9808, -0.1951, -0.25), (1.0, 0.0, -0.25), (0.9808, 0.1951, -0.25), (0.9239, 0.3827, -0.25), (0.8315, 0.5556, -0.25), (0.7071, 0.7071, -0.25), (0.5556, 0.8315, -0.25), (0.3827, 0.9239, -0.25), (0.1951, 0.9808, -0.25)], [], [(1, 2, 3, 4, 5, 6, 7, 8, 9, 10, 11, 12, 13, 14, 15, 16, 17, 18, 19, 20, 21, 22, 23, 24, 25, 26, 27, 28, 29, 30, 31, 0), (32, 33, 63, 62, 61, 60, 59, 58, 57, 56, 55, 54, 53, 52, 51, 50, 49, 48, 47, 46, 45, 44, 43, 42, 41, 40, 39, 38, 37, 36, 35, 34), (22, 54, 55, 23), (9, 41, 42, 10), (23, 55, 56, 24), (10, 42, 43, 11), (24, 56, 57, 25), (11, 43, 44, 12), (25, 57, 58, 26), (12, 44, 45, 13), (26, 58, 59, 27), (13, 45, 46, 14), (0, 33, 32, 1), (27, 59, 60, 28), (14, 46, 47, 15), (1, 32, 34, 2), (28, 60, 61, 29), (15, 47, 48, 16), (2, 34, 35, 3), (29, 61, 62, 30), (16, 48, 49, 17), (3, 35, 36, 4), (30, 62, 63, 31), (17, 49, 50, 18), (4, 36, 37, 5), (31, 63, 33, 0), (18, 50, 51, 19), (5, 37, 38, 6), (19, 51, 52, 20), (6, 38, 39, 7), (20, 52, 53, 21), (7, 39, 40, 8), (21, 53, 54, 22), (8, 40, 41, 9)])
_uv = me_004.uv_layers.new(name='UV贴图')
_uv.uv.foreach_set('vector', [0.0, 0.0, 0.0, 0.0, 0.0, 0.0, 0.0, 0.0, 0.0, 0.0, 0.0, 0.0, 0.0, 0.0, 0.0, 0.0, 0.0, 0.0, 0.0, 0.0, 0.0, 0.0, 0.0, 0.0, 0.0, 0.0, 0.0, 0.0, 0.0, 0.0, 0.0, 0.0, 0.0, 0.0, 0.0, 0.0, 0.0, 0.0, 0.0, 0.0, 0.0, 0.0, 0.0, 0.0, 0.0, 0.0, 0.0, 0.0, 0.0, 0.0, 0.0, 0.0, 0.0, 0.0, 0.0, 0.0, 0.0, 0.0, 0.0, 0.0, 0.0, 0.0, 0.0, 0.0, 0.0, 0.0, 0.0, 0.0, 0.0, 0.0, 0.0, 0.0, 0.0, 0.0, 0.0, 0.0, 0.0, 0.0, 0.0, 0.0, 0.0, 0.0, 0.0, 0.0, 0.0, 0.0, 0.0, 0.0, 0.0, 0.0, 0.0, 0.0, 0.0, 0.0, 0.0, 0.0, 0.0, 0.0, 0.0, 0.0, 0.0, 0.0, 0.0, 0.0, 0.0, 0.0, 0.0, 0.0, 0.0, 0.0, 0.0, 0.0, 0.0, 0.0, 0.0, 0.0, 0.0, 0.0, 0.0, 0.0, 0.0, 0.0, 0.0, 0.0, 0.0, 0.0, 0.0, 0.0, 0.0, 0.0, 0.0, 0.0, 0.0, 0.0, 0.0, 0.0, 0.0, 0.0, 0.0, 0.0, 0.0, 0.0, 0.0, 0.0, 0.0, 0.0, 0.0, 0.0, 0.0, 0.0, 0.0, 0.0, 0.0, 0.0, 0.0, 0.0, 0.0, 0.0, 0.0, 0.0, 0.0, 0.0, 0.0, 0.0, 0.0, 0.0, 0.0, 0.0, 0.0, 0.0, 0.0, 0.0, 0.0, 0.0, 0.0, 0.0, 0.0, 0.0, 0.0, 0.0, 0.0, 0.0, 0.0, 0.0, 0.0, 0.0, 0.0, 0.0, 0.0, 0.0, 0.0, 0.0, 0.0, 0.0, 0.0, 0.0, 0.0, 0.0, 0.0, 0.0, 0.0, 0.0, 0.0, 0.0, 0.0, 0.0, 0.0, 0.0, 0.0, 0.0, 0.0, 0.0, 0.0, 0.0, 0.0, 0.0, 0.0, 0.0, 0.0, 0.0, 0.0, 0.0, 0.0, 0.0, 0.0, 0.0, 0.0, 0.0, 0.0, 0.0, 0.0, 0.0, 0.0, 0.0, 0.0, 0.0, 0.0, 0.0, 0.0, 0.0, 0.0, 0.0, 0.0, 0.0, 0.0, 0.0, 0.0, 0.0, 0.0, 0.0, 0.0, 0.0, 0.0, 0.0, 0.0, 0.0, 0.0, 0.0, 0.0, 0.0, 0.0, 0.0, 0.0, 0.0, 0.0, 0.0, 0.0, 0.0, 0.0, 0.0, 0.0, 0.0, 0.0, 0.0, 0.0, 0.0, 0.0, 0.0, 0.0, 0.0, 0.0, 0.0, 0.0, 0.0, 0.0, 0.0, 0.0, 0.0, 0.0, 0.0, 0.0, 0.0, 0.0, 0.0, 0.0, 0.0, 0.0, 0.0, 0.0, 0.0, 0.0, 0.0, 0.0, 0.0, 0.0, 0.0, 0.0, 0.0, 0.0, 0.0, 0.0, 0.0, 0.0, 0.0, 0.0, 0.0, 0.0, 0.0, 0.0, 0.0, 0.0, 0.0, 0.0, 0.0, 0.0, 0.0, 0.0, 0.0, 0.0, 0.0, 0.0, 0.0, 0.0, 0.0, 0.0, 0.0, 0.0, 0.0, 0.0, 0.0, 0.0, 0.0, 0.0, 0.0, 0.0, 0.0, 0.0, 0.0, 0.0, 0.0, 0.0, 0.0, 0.0, 0.0, 0.0, 0.0, 0.0, 0.0, 0.0, 0.0, 0.0, 0.0, 0.0, 0.0, 0.0, 0.0, 0.0, 0.0, 0.0, 0.0, 0.0, 0.0, 0.0, 0.0, 0.0, 0.0, 0.0, 0.0, 0.0, 0.0, 0.0, 0.0, 0.0, 0.0])
me_004.update()
me_013 = bpy.data.meshes.new('立方体.013')
me_013.from_pydata([(-1.0, -0.75, -1.0), (-1.0, -1.0, -0.75), (-1.0, -0.9268, -0.9268), (-1.0, -1.0, 0.75), (-1.0, -0.75, 1.0), (-1.0, -0.9268, 0.9268), (-1.0, 1.0, -0.75), (-1.0, 0.75, -1.0), (-1.0, 0.9268, -0.9268), (-1.0, 0.75, 1.0), (-1.0, 1.0, 0.75), (-1.0, 0.9268, 0.9268), (1.0, -1.0, -0.75), (1.0, -0.75, -1.0), (1.0, -0.9268, -0.9268), (1.0, -0.75, 1.0), (1.0, -1.0, 0.75), (1.0, -0.9268, 0.9268), (1.0, 0.75, -1.0), (1.0, 1.0, -0.75), (1.0, 0.9268, -0.9268), (1.0, 1.0, 0.75), (1.0, 0.75, 1.0), (1.0, 0.9268, 0.9268)], [], [(12, 16, 3, 1), (22, 9, 4, 15), (0, 2, 1, 3, 5, 4, 9, 11, 10, 6, 8, 7), (6, 10, 21, 19), (18, 7, 8, 20), (20, 8, 6, 19), (9, 22, 23, 11), (11, 23, 21, 10), (0, 13, 14, 2), (2, 14, 12, 1), (15, 4, 5, 17), (17, 5, 3, 16), (7, 18, 13, 0)])
_uv = me_013.uv_layers.new(name='UV贴图')
_uv.uv.foreach_set('vector', [0.4062, 0.75, 0.5938, 0.75, 0.5938, 1.0, 0.4062, 1.0, 0.625, 0.5312, 0.875, 0.5312, 0.875, 0.7188, 0.625, 0.7188, 0.375, 0.03125, 0.3842, 0.009153, 0.4062, 0.0, 0.5938, 0.0, 0.6158, 0.009153, 0.625, 0.03125, 0.625, 0.2188, 0.6158, 0.2408, 0.5938, 0.25, 0.4062, 0.25, 0.3842, 0.2408, 0.375, 0.2188, 0.4062, 0.25, 0.5938, 0.25, 0.5938, 0.5, 0.4062, 0.5, 0.375, 0.5312, 0.125, 0.5312, 0.125, 0.5, 0.375, 0.5, 0.375, 0.5, 0.375, 0.25, 0.4062, 0.25, 0.4062, 0.5, 0.875, 0.5312, 0.625, 0.5312, 0.625, 0.5, 0.875, 0.5, 0.625, 0.25, 0.625, 0.5, 0.5938, 0.5, 0.5938, 0.25, 0.125, 0.7188, 0.375, 0.7188, 0.375, 0.75, 0.125, 0.75, 0.375, 1.0, 0.375, 0.75, 0.4062, 0.75, 0.4062, 1.0, 0.625, 0.7188, 0.875, 0.7188, 0.875, 0.75, 0.625, 0.75, 0.625, 0.75, 0.625, 1.0, 0.5938, 1.0, 0.5938, 0.75, 0.125, 0.5312, 0.375, 0.5312, 0.375, 0.7188, 0.125, 0.7188])
me_013.update()
me_005 = bpy.data.meshes.new('圆环.005')
me_005.from_pydata([(0.0, 1.0, 0.0), (-0.1951, 0.9808, 0.0), (-0.3827, 0.9239, 0.0), (-0.5556, 0.8315, 0.0), (-0.7071, 0.7071, 0.0), (-0.8315, 0.5556, 0.0), (-0.9239, 0.3827, 0.0), (-0.9808, 0.1951, 0.0), (-1.0, 0.0, 0.0), (-0.9808, -0.1951, 0.0), (-0.9239, -0.3827, 0.0), (-0.8315, -0.5556, 0.0), (-0.7071, -0.7071, 0.0), (-0.5556, -0.8315, 0.0), (-0.3827, -0.9239, 0.0), (-0.1951, -0.9808, 0.0), (0.0, -1.0, 0.0), (0.1951, -0.9808, 0.0), (0.3827, -0.9239, 0.0), (0.5556, -0.8315, 0.0), (0.7071, -0.7071, 0.0), (0.8315, -0.5556, 0.0), (0.9239, -0.3827, 0.0), (0.9808, -0.1951, 0.0), (1.0, 0.0, 0.0), (0.9808, 0.1951, 0.0), (0.9239, 0.3827, 0.0), (0.8315, 0.5556, 0.0), (0.7071, 0.7071, 0.0), (0.5556, 0.8315, 0.0), (0.3827, 0.9239, 0.0), (0.1951, 0.9808, 0.0), (-0.1951, 0.9808, -0.25), (0.0, 1.0, -0.25), (-0.3827, 0.9239, -0.25), (-0.5556, 0.8315, -0.25), (-0.7071, 0.7071, -0.25), (-0.8315, 0.5556, -0.25), (-0.9239, 0.3827, -0.25), (-0.9808, 0.1951, -0.25), (-1.0, 0.0, -0.25), (-0.9808, -0.1951, -0.25), (-0.9239, -0.3827, -0.25), (-0.8315, -0.5556, -0.25), (-0.7071, -0.7071, -0.25), (-0.5556, -0.8315, -0.25), (-0.3827, -0.9239, -0.25), (-0.1951, -0.9808, -0.25), (0.0, -1.0, -0.25), (0.1951, -0.9808, -0.25), (0.3827, -0.9239, -0.25), (0.5556, -0.8315, -0.25), (0.7071, -0.7071, -0.25), (0.8315, -0.5556, -0.25), (0.9239, -0.3827, -0.25), (0.9808, -0.1951, -0.25), (1.0, 0.0, -0.25), (0.9808, 0.1951, -0.25), (0.9239, 0.3827, -0.25), (0.8315, 0.5556, -0.25), (0.7071, 0.7071, -0.25), (0.5556, 0.8315, -0.25), (0.3827, 0.9239, -0.25), (0.1951, 0.9808, -0.25)], [], [(32, 33, 63, 62, 61, 60, 59, 58, 57, 56, 55, 54, 53, 52, 51, 50, 49, 48, 47, 46, 45, 44, 43, 42, 41, 40, 39, 38, 37, 36, 35, 34), (22, 54, 55, 23), (9, 41, 42, 10), (23, 55, 56, 24), (10, 42, 43, 11), (24, 56, 57, 25), (11, 43, 44, 12), (25, 57, 58, 26), (12, 44, 45, 13), (26, 58, 59, 27), (13, 45, 46, 14), (0, 33, 32, 1), (27, 59, 60, 28), (14, 46, 47, 15), (1, 32, 34, 2), (28, 60, 61, 29), (15, 47, 48, 16), (2, 34, 35, 3), (29, 61, 62, 30), (16, 48, 49, 17), (3, 35, 36, 4), (30, 62, 63, 31), (17, 49, 50, 18), (4, 36, 37, 5), (31, 63, 33, 0), (18, 50, 51, 19), (5, 37, 38, 6), (19, 51, 52, 20), (6, 38, 39, 7), (20, 52, 53, 21), (7, 39, 40, 8), (21, 53, 54, 22), (8, 40, 41, 9)])
_uv = me_005.uv_layers.new(name='UV贴图')
_uv.uv.foreach_set('vector', [0.0, 0.0, 0.0, 0.0, 0.0, 0.0, 0.0, 0.0, 0.0, 0.0, 0.0, 0.0, 0.0, 0.0, 0.0, 0.0, 0.0, 0.0, 0.0, 0.0, 0.0, 0.0, 0.0, 0.0, 0.0, 0.0, 0.0, 0.0, 0.0, 0.0, 0.0, 0.0, 0.0, 0.0, 0.0, 0.0, 0.0, 0.0, 0.0, 0.0, 0.0, 0.0, 0.0, 0.0, 0.0, 0.0, 0.0, 0.0, 0.0, 0.0, 0.0, 0.0, 0.0, 0.0, 0.0, 0.0, 0.0, 0.0, 0.0, 0.0, 0.0, 0.0, 0.0, 0.0, 0.0, 0.0, 0.0, 0.0, 0.0, 0.0, 0.0, 0.0, 0.0, 0.0, 0.0, 0.0, 0.0, 0.0, 0.0, 0.0, 0.0, 0.0, 0.0, 0.0, 0.0, 0.0, 0.0, 0.0, 0.0, 0.0, 0.0, 0.0, 0.0, 0.0, 0.0, 0.0, 0.0, 0.0, 0.0, 0.0, 0.0, 0.0, 0.0, 0.0, 0.0, 0.0, 0.0, 0.0, 0.0, 0.0, 0.0, 0.0, 0.0, 0.0, 0.0, 0.0, 0.0, 0.0, 0.0, 0.0, 0.0, 0.0, 0.0, 0.0, 0.0, 0.0, 0.0, 0.0, 0.0, 0.0, 0.0, 0.0, 0.0, 0.0, 0.0, 0.0, 0.0, 0.0, 0.0, 0.0, 0.0, 0.0, 0.0, 0.0, 0.0, 0.0, 0.0, 0.0, 0.0, 0.0, 0.0, 0.0, 0.0, 0.0, 0.0, 0.0, 0.0, 0.0, 0.0, 0.0, 0.0, 0.0, 0.0, 0.0, 0.0, 0.0, 0.0, 0.0, 0.0, 0.0, 0.0, 0.0, 0.0, 0.0, 0.0, 0.0, 0.0, 0.0, 0.0, 0.0, 0.0, 0.0, 0.0, 0.0, 0.0, 0.0, 0.0, 0.0, 0.0, 0.0, 0.0, 0.0, 0.0, 0.0, 0.0, 0.0, 0.0, 0.0, 0.0, 0.0, 0.0, 0.0, 0.0, 0.0, 0.0, 0.0, 0.0, 0.0, 0.0, 0.0, 0.0, 0.0, 0.0, 0.0, 0.0, 0.0, 0.0, 0.0, 0.0, 0.0, 0.0, 0.0, 0.0, 0.0, 0.0, 0.0, 0.0, 0.0, 0.0, 0.0, 0.0, 0.0, 0.0, 0.0, 0.0, 0.0, 0.0, 0.0, 0.0, 0.0, 0.0, 0.0, 0.0, 0.0, 0.0, 0.0, 0.0, 0.0, 0.0, 0.0, 0.0, 0.0, 0.0, 0.0, 0.0, 0.0, 0.0, 0.0, 0.0, 0.0, 0.0, 0.0, 0.0, 0.0, 0.0, 0.0, 0.0, 0.0, 0.0, 0.0, 0.0, 0.0, 0.0, 0.0, 0.0, 0.0, 0.0, 0.0, 0.0, 0.0, 0.0, 0.0, 0.0, 0.0, 0.0, 0.0, 0.0, 0.0, 0.0, 0.0, 0.0, 0.0, 0.0, 0.0, 0.0, 0.0, 0.0, 0.0, 0.0, 0.0, 0.0, 0.0, 0.0, 0.0, 0.0, 0.0, 0.0, 0.0, 0.0, 0.0, 0.0, 0.0, 0.0, 0.0, 0.0, 0.0, 0.0, 0.0, 0.0, 0.0])
me_005.update()
me_006 = bpy.data.meshes.new('圆环.006')
me_006.from_pydata([(0.0, 1.0, 0.0), (-0.1951, 0.9808, 0.0), (-0.3827, 0.9239, 0.0), (-0.5556, 0.8315, 0.0), (-0.7071, 0.7071, 0.0), (-0.8315, 0.5556, 0.0), (-0.9239, 0.3827, 0.0), (-0.9808, 0.1951, 0.0), (-1.0, 0.0, 0.0), (-0.9808, -0.1951, 0.0), (-0.9239, -0.3827, 0.0), (-0.8315, -0.5556, 0.0), (-0.7071, -0.7071, 0.0), (-0.5556, -0.8315, 0.0), (-0.3827, -0.9239, 0.0), (-0.1951, -0.9808, 0.0), (0.0, -1.0, 0.0), (0.1951, -0.9808, 0.0), (0.3827, -0.9239, 0.0), (0.5556, -0.8315, 0.0), (0.7071, -0.7071, 0.0), (0.8315, -0.5556, 0.0), (0.9239, -0.3827, 0.0), (0.9808, -0.1951, 0.0), (1.0, 0.0, 0.0), (0.9808, 0.1951, 0.0), (0.9239, 0.3827, 0.0), (0.8315, 0.5556, 0.0), (0.7071, 0.7071, 0.0), (0.5556, 0.8315, 0.0), (0.3827, 0.9239, 0.0), (0.1951, 0.9808, 0.0), (-0.1951, 0.9808, -0.25), (0.0, 1.0, -0.25), (-0.3827, 0.9239, -0.25), (-0.5556, 0.8315, -0.25), (-0.7071, 0.7071, -0.25), (-0.8315, 0.5556, -0.25), (-0.9239, 0.3827, -0.25), (-0.9808, 0.1951, -0.25), (-1.0, 0.0, -0.25), (-0.9808, -0.1951, -0.25), (-0.9239, -0.3827, -0.25), (-0.8315, -0.5556, -0.25), (-0.7071, -0.7071, -0.25), (-0.5556, -0.8315, -0.25), (-0.3827, -0.9239, -0.25), (-0.1951, -0.9808, -0.25), (0.0, -1.0, -0.25), (0.1951, -0.9808, -0.25), (0.3827, -0.9239, -0.25), (0.5556, -0.8315, -0.25), (0.7071, -0.7071, -0.25), (0.8315, -0.5556, -0.25), (0.9239, -0.3827, -0.25), (0.9808, -0.1951, -0.25), (1.0, 0.0, -0.25), (0.9808, 0.1951, -0.25), (0.9239, 0.3827, -0.25), (0.8315, 0.5556, -0.25), (0.7071, 0.7071, -0.25), (0.5556, 0.8315, -0.25), (0.3827, 0.9239, -0.25), (0.1951, 0.9808, -0.25)], [], [(1, 2, 3, 4, 5, 6, 7, 8, 9, 10, 11, 12, 13, 14, 15, 16, 17, 18, 19, 20, 21, 22, 23, 24, 25, 26, 27, 28, 29, 30, 31, 0), (32, 33, 63, 62, 61, 60, 59, 58, 57, 56, 55, 54, 53, 52, 51, 50, 49, 48, 47, 46, 45, 44, 43, 42, 41, 40, 39, 38, 37, 36, 35, 34), (22, 54, 55, 23), (9, 41, 42, 10), (23, 55, 56, 24), (10, 42, 43, 11), (24, 56, 57, 25), (11, 43, 44, 12), (25, 57, 58, 26), (12, 44, 45, 13), (26, 58, 59, 27), (13, 45, 46, 14), (0, 33, 32, 1), (27, 59, 60, 28), (14, 46, 47, 15), (1, 32, 34, 2), (28, 60, 61, 29), (15, 47, 48, 16), (2, 34, 35, 3), (29, 61, 62, 30), (16, 48, 49, 17), (3, 35, 36, 4), (30, 62, 63, 31), (17, 49, 50, 18), (4, 36, 37, 5), (31, 63, 33, 0), (18, 50, 51, 19), (5, 37, 38, 6), (19, 51, 52, 20), (6, 38, 39, 7), (20, 52, 53, 21), (7, 39, 40, 8), (21, 53, 54, 22), (8, 40, 41, 9)])
_uv = me_006.uv_layers.new(name='UV贴图')
_uv.uv.foreach_set('vector', [0.0, 0.0, 0.0, 0.0, 0.0, 0.0, 0.0, 0.0, 0.0, 0.0, 0.0, 0.0, 0.0, 0.0, 0.0, 0.0, 0.0, 0.0, 0.0, 0.0, 0.0, 0.0, 0.0, 0.0, 0.0, 0.0, 0.0, 0.0, 0.0, 0.0, 0.0, 0.0, 0.0, 0.0, 0.0, 0.0, 0.0, 0.0, 0.0, 0.0, 0.0, 0.0, 0.0, 0.0, 0.0, 0.0, 0.0, 0.0, 0.0, 0.0, 0.0, 0.0, 0.0, 0.0, 0.0, 0.0, 0.0, 0.0, 0.0, 0.0, 0.0, 0.0, 0.0, 0.0, 0.0, 0.0, 0.0, 0.0, 0.0, 0.0, 0.0, 0.0, 0.0, 0.0, 0.0, 0.0, 0.0, 0.0, 0.0, 0.0, 0.0, 0.0, 0.0, 0.0, 0.0, 0.0, 0.0, 0.0, 0.0, 0.0, 0.0, 0.0, 0.0, 0.0, 0.0, 0.0, 0.0, 0.0, 0.0, 0.0, 0.0, 0.0, 0.0, 0.0, 0.0, 0.0, 0.0, 0.0, 0.0, 0.0, 0.0, 0.0, 0.0, 0.0, 0.0, 0.0, 0.0, 0.0, 0.0, 0.0, 0.0, 0.0, 0.0, 0.0, 0.0, 0.0, 0.0, 0.0, 0.0, 0.0, 0.0, 0.0, 0.0, 0.0, 0.0, 0.0, 0.0, 0.0, 0.0, 0.0, 0.0, 0.0, 0.0, 0.0, 0.0, 0.0, 0.0, 0.0, 0.0, 0.0, 0.0, 0.0, 0.0, 0.0, 0.0, 0.0, 0.0, 0.0, 0.0, 0.0, 0.0, 0.0, 0.0, 0.0, 0.0, 0.0, 0.0, 0.0, 0.0, 0.0, 0.0, 0.0, 0.0, 0.0, 0.0, 0.0, 0.0, 0.0, 0.0, 0.0, 0.0, 0.0, 0.0, 0.0, 0.0, 0.0, 0.0, 0.0, 0.0, 0.0, 0.0, 0.0, 0.0, 0.0, 0.0, 0.0, 0.0, 0.0, 0.0, 0.0, 0.0, 0.0, 0.0, 0.0, 0.0, 0.0, 0.0, 0.0, 0.0, 0.0, 0.0, 0.0, 0.0, 0.0, 0.0, 0.0, 0.0, 0.0, 0.0, 0.0, 0.0, 0.0, 0.0, 0.0, 0.0, 0.0, 0.0, 0.0, 0.0, 0.0, 0.0, 0.0, 0.0, 0.0, 0.0, 0.0, 0.0, 0.0, 0.0, 0.0, 0.0, 0.0, 0.0, 0.0, 0.0, 0.0, 0.0, 0.0, 0.0, 0.0, 0.0, 0.0, 0.0, 0.0, 0.0, 0.0, 0.0, 0.0, 0.0, 0.0, 0.0, 0.0, 0.0, 0.0, 0.0, 0.0, 0.0, 0.0, 0.0, 0.0, 0.0, 0.0, 0.0, 0.0, 0.0, 0.0, 0.0, 0.0, 0.0, 0.0, 0.0, 0.0, 0.0, 0.0, 0.0, 0.0, 0.0, 0.0, 0.0, 0.0, 0.0, 0.0, 0.0, 0.0, 0.0, 0.0, 0.0, 0.0, 0.0, 0.0, 0.0, 0.0, 0.0, 0.0, 0.0, 0.0, 0.0, 0.0, 0.0, 0.0, 0.0, 0.0, 0.0, 0.0, 0.0, 0.0, 0.0, 0.0, 0.0, 0.0, 0.0, 0.0, 0.0, 0.0, 0.0, 0.0, 0.0, 0.0, 0.0, 0.0, 0.0, 0.0, 0.0, 0.0, 0.0, 0.0, 0.0, 0.0, 0.0, 0.0, 0.0, 0.0, 0.0, 0.0, 0.0, 0.0, 0.0, 0.0, 0.0, 0.0, 0.0, 0.0, 0.0, 0.0, 0.0, 0.0, 0.0, 0.0, 0.0, 0.0, 0.0, 0.0, 0.0, 0.0, 0.0, 0.0, 0.0, 0.0, 0.0, 0.0, 0.0, 0.0, 0.0, 0.0, 0.0, 0.0, 0.0, 0.0, 0.0, 0.0, 0.0, 0.0, 0.0, 0.0])
me_006.update()
me_007_1 = bpy.data.meshes.new('圆环.007')
me_007_1.from_pydata([(0.0, 1.0, 0.0), (-0.1951, 0.9808, 0.0), (-0.3827, 0.9239, 0.0), (-0.5556, 0.8315, 0.0), (-0.7071, 0.7071, 0.0), (-0.8315, 0.5556, 0.0), (-0.9239, 0.3827, 0.0), (-0.9808, 0.1951, 0.0), (-1.0, 0.0, 0.0), (-0.9808, -0.1951, 0.0), (-0.9239, -0.3827, 0.0), (-0.8315, -0.5556, 0.0), (-0.7071, -0.7071, 0.0), (-0.5556, -0.8315, 0.0), (-0.3827, -0.9239, 0.0), (-0.1951, -0.9808, 0.0), (0.0, -1.0, 0.0), (0.1951, -0.9808, 0.0), (0.3827, -0.9239, 0.0), (0.5556, -0.8315, 0.0), (0.7071, -0.7071, 0.0), (0.8315, -0.5556, 0.0), (0.9239, -0.3827, 0.0), (0.9808, -0.1951, 0.0), (1.0, 0.0, 0.0), (0.9808, 0.1951, 0.0), (0.9239, 0.3827, 0.0), (0.8315, 0.5556, 0.0), (0.7071, 0.7071, 0.0), (0.5556, 0.8315, 0.0), (0.3827, 0.9239, 0.0), (0.1951, 0.9808, 0.0), (-0.1951, 0.9808, -0.25), (0.0, 1.0, -0.25), (-0.3827, 0.9239, -0.25), (-0.5556, 0.8315, -0.25), (-0.7071, 0.7071, -0.25), (-0.8315, 0.5556, -0.25), (-0.9239, 0.3827, -0.25), (-0.9808, 0.1951, -0.25), (-1.0, 0.0, -0.25), (-0.9808, -0.1951, -0.25), (-0.9239, -0.3827, -0.25), (-0.8315, -0.5556, -0.25), (-0.7071, -0.7071, -0.25), (-0.5556, -0.8315, -0.25), (-0.3827, -0.9239, -0.25), (-0.1951, -0.9808, -0.25), (0.0, -1.0, -0.25), (0.1951, -0.9808, -0.25), (0.3827, -0.9239, -0.25), (0.5556, -0.8315, -0.25), (0.7071, -0.7071, -0.25), (0.8315, -0.5556, -0.25), (0.9239, -0.3827, -0.25), (0.9808, -0.1951, -0.25), (1.0, 0.0, -0.25), (0.9808, 0.1951, -0.25), (0.9239, 0.3827, -0.25), (0.8315, 0.5556, -0.25), (0.7071, 0.7071, -0.25), (0.5556, 0.8315, -0.25), (0.3827, 0.9239, -0.25), (0.1951, 0.9808, -0.25)], [], [(32, 33, 63, 62, 61, 60, 59, 58, 57, 56, 55, 54, 53, 52, 51, 50, 49, 48, 47, 46, 45, 44, 43, 42, 41, 40, 39, 38, 37, 36, 35, 34), (22, 54, 55, 23), (9, 41, 42, 10), (23, 55, 56, 24), (10, 42, 43, 11), (24, 56, 57, 25), (11, 43, 44, 12), (25, 57, 58, 26), (12, 44, 45, 13), (26, 58, 59, 27), (13, 45, 46, 14), (0, 33, 32, 1), (27, 59, 60, 28), (14, 46, 47, 15), (1, 32, 34, 2), (28, 60, 61, 29), (15, 47, 48, 16), (2, 34, 35, 3), (29, 61, 62, 30), (16, 48, 49, 17), (3, 35, 36, 4), (30, 62, 63, 31), (17, 49, 50, 18), (4, 36, 37, 5), (31, 63, 33, 0), (18, 50, 51, 19), (5, 37, 38, 6), (19, 51, 52, 20), (6, 38, 39, 7), (20, 52, 53, 21), (7, 39, 40, 8), (21, 53, 54, 22), (8, 40, 41, 9)])
_uv = me_007_1.uv_layers.new(name='UV贴图')
_uv.uv.foreach_set('vector', [0.0, 0.0, 0.0, 0.0, 0.0, 0.0, 0.0, 0.0, 0.0, 0.0, 0.0, 0.0, 0.0, 0.0, 0.0, 0.0, 0.0, 0.0, 0.0, 0.0, 0.0, 0.0, 0.0, 0.0, 0.0, 0.0, 0.0, 0.0, 0.0, 0.0, 0.0, 0.0, 0.0, 0.0, 0.0, 0.0, 0.0, 0.0, 0.0, 0.0, 0.0, 0.0, 0.0, 0.0, 0.0, 0.0, 0.0, 0.0, 0.0, 0.0, 0.0, 0.0, 0.0, 0.0, 0.0, 0.0, 0.0, 0.0, 0.0, 0.0, 0.0, 0.0, 0.0, 0.0, 0.0, 0.0, 0.0, 0.0, 0.0, 0.0, 0.0, 0.0, 0.0, 0.0, 0.0, 0.0, 0.0, 0.0, 0.0, 0.0, 0.0, 0.0, 0.0, 0.0, 0.0, 0.0, 0.0, 0.0, 0.0, 0.0, 0.0, 0.0, 0.0, 0.0, 0.0, 0.0, 0.0, 0.0, 0.0, 0.0, 0.0, 0.0, 0.0, 0.0, 0.0, 0.0, 0.0, 0.0, 0.0, 0.0, 0.0, 0.0, 0.0, 0.0, 0.0, 0.0, 0.0, 0.0, 0.0, 0.0, 0.0, 0.0, 0.0, 0.0, 0.0, 0.0, 0.0, 0.0, 0.0, 0.0, 0.0, 0.0, 0.0, 0.0, 0.0, 0.0, 0.0, 0.0, 0.0, 0.0, 0.0, 0.0, 0.0, 0.0, 0.0, 0.0, 0.0, 0.0, 0.0, 0.0, 0.0, 0.0, 0.0, 0.0, 0.0, 0.0, 0.0, 0.0, 0.0, 0.0, 0.0, 0.0, 0.0, 0.0, 0.0, 0.0, 0.0, 0.0, 0.0, 0.0, 0.0, 0.0, 0.0, 0.0, 0.0, 0.0, 0.0, 0.0, 0.0, 0.0, 0.0, 0.0, 0.0, 0.0, 0.0, 0.0, 0.0, 0.0, 0.0, 0.0, 0.0, 0.0, 0.0, 0.0, 0.0, 0.0, 0.0, 0.0, 0.0, 0.0, 0.0, 0.0, 0.0, 0.0, 0.0, 0.0, 0.0, 0.0, 0.0, 0.0, 0.0, 0.0, 0.0, 0.0, 0.0, 0.0, 0.0, 0.0, 0.0, 0.0, 0.0, 0.0, 0.0, 0.0, 0.0, 0.0, 0.0, 0.0, 0.0, 0.0, 0.0, 0.0, 0.0, 0.0, 0.0, 0.0, 0.0, 0.0, 0.0, 0.0, 0.0, 0.0, 0.0, 0.0, 0.0, 0.0, 0.0, 0.0, 0.0, 0.0, 0.0, 0.0, 0.0, 0.0, 0.0, 0.0, 0.0, 0.0, 0.0, 0.0, 0.0, 0.0, 0.0, 0.0, 0.0, 0.0, 0.0, 0.0, 0.0, 0.0, 0.0, 0.0, 0.0, 0.0, 0.0, 0.0, 0.0, 0.0, 0.0, 0.0, 0.0, 0.0, 0.0, 0.0, 0.0, 0.0, 0.0, 0.0, 0.0, 0.0, 0.0, 0.0, 0.0, 0.0, 0.0, 0.0, 0.0, 0.0, 0.0, 0.0, 0.0, 0.0, 0.0, 0.0, 0.0, 0.0, 0.0, 0.0, 0.0, 0.0, 0.0, 0.0, 0.0, 0.0, 0.0, 0.0, 0.0, 0.0, 0.0, 0.0])
me_007_1.update()
me_014 = bpy.data.meshes.new('立方体.014')
me_014.from_pydata([(-1.0, -0.75, -1.0), (-1.0, -1.0, -0.75), (-1.0, -0.9268, -0.9268), (-1.0, -1.0, 0.75), (-1.0, -0.75, 1.0), (-1.0, -0.9268, 0.9268), (-1.0, 1.0, -0.75), (-1.0, 0.75, -1.0), (-1.0, 0.9268, -0.9268), (-1.0, 0.75, 1.0), (-1.0, 1.0, 0.75), (-1.0, 0.9268, 0.9268), (1.0, -1.0, -0.75), (1.0, -0.75, -1.0), (1.0, -0.9268, -0.9268), (1.0, -0.75, 1.0), (1.0, -1.0, 0.75), (1.0, -0.9268, 0.9268), (1.0, 0.75, -1.0), (1.0, 1.0, -0.75), (1.0, 0.9268, -0.9268), (1.0, 1.0, 0.75), (1.0, 0.75, 1.0), (1.0, 0.9268, 0.9268)], [], [(12, 16, 3, 1), (22, 9, 4, 15), (0, 2, 1, 3, 5, 4, 9, 11, 10, 6, 8, 7), (6, 10, 21, 19), (18, 7, 8, 20), (20, 8, 6, 19), (9, 22, 23, 11), (11, 23, 21, 10), (0, 13, 14, 2), (2, 14, 12, 1), (15, 4, 5, 17), (17, 5, 3, 16), (7, 18, 13, 0)])
_uv = me_014.uv_layers.new(name='UV贴图')
_uv.uv.foreach_set('vector', [0.4062, 0.75, 0.5938, 0.75, 0.5938, 1.0, 0.4062, 1.0, 0.625, 0.5312, 0.875, 0.5312, 0.875, 0.7188, 0.625, 0.7188, 0.375, 0.03125, 0.3842, 0.009153, 0.4062, 0.0, 0.5938, 0.0, 0.6158, 0.009153, 0.625, 0.03125, 0.625, 0.2188, 0.6158, 0.2408, 0.5938, 0.25, 0.4062, 0.25, 0.3842, 0.2408, 0.375, 0.2188, 0.4062, 0.25, 0.5938, 0.25, 0.5938, 0.5, 0.4062, 0.5, 0.375, 0.5312, 0.125, 0.5312, 0.125, 0.5, 0.375, 0.5, 0.375, 0.5, 0.375, 0.25, 0.4062, 0.25, 0.4062, 0.5, 0.875, 0.5312, 0.625, 0.5312, 0.625, 0.5, 0.875, 0.5, 0.625, 0.25, 0.625, 0.5, 0.5938, 0.5, 0.5938, 0.25, 0.125, 0.7188, 0.375, 0.7188, 0.375, 0.75, 0.125, 0.75, 0.375, 1.0, 0.375, 0.75, 0.4062, 0.75, 0.4062, 1.0, 0.625, 0.7188, 0.875, 0.7188, 0.875, 0.75, 0.625, 0.75, 0.625, 0.75, 0.625, 1.0, 0.5938, 1.0, 0.5938, 0.75, 0.125, 0.5312, 0.375, 0.5312, 0.375, 0.7188, 0.125, 0.7188])
me_014.update()

# ---- objects
ob_light = bpy.data.objects.new('Light', light_light)
ob_x = bpy.data.objects.new('平面', me_x)
ob_x_1 = bpy.data.objects.new('立方体', me_x_1)
ob_001 = bpy.data.objects.new('立方体.001', me_001)
ob_002 = bpy.data.objects.new('立方体.002', me_002)
ob_003 = bpy.data.objects.new('立方体.003', me_007)
ob_004 = bpy.data.objects.new('立方体.004', me_008)
ob_001_1 = bpy.data.objects.new('平面.001', me_001_1)
ob_x_2 = bpy.data.objects.new('圆环', me_x_2)
ob_006 = bpy.data.objects.new('立方体.006', me_011)
ob_001_2 = bpy.data.objects.new('圆环.001', me_001_2)
ob_002_1 = bpy.data.objects.new('圆环.002', me_002_1)
ob_003_1 = bpy.data.objects.new('圆环.003', me_003)
ob_005 = bpy.data.objects.new('立方体.005', me_012)
ob_004_1 = bpy.data.objects.new('圆环.004', me_004)
ob_007 = bpy.data.objects.new('立方体.007', me_013)
ob_005_1 = bpy.data.objects.new('圆环.005', me_005)
ob_006_1 = bpy.data.objects.new('圆环.006', me_006)
ob_007_1 = bpy.data.objects.new('圆环.007', me_007_1)
ob_008 = bpy.data.objects.new('立方体.008', me_014)
ob_camera = bpy.data.objects.new('Camera', cam_camera)

# ---- transforms, parenting, visibility, modifiers, constraints
ob_light.location = (4.076, 1.005, 5.904)
ob_light.rotation_euler = (0.6503, 0.05522, 1.866)
ob_light.lock_rotations_4d = False
ob_light.empty_display_type = 'ARROWS'
ob_light.color = (0.0, 0.0, 0.0, 0.0)
ob_light.lineart.crease_threshold = 0.0
ob_x.location = (0.0, 0.0, 1.0)
ob_x_1.location = (0.0, 10.0, 2.0)
ob_x_1.scale = (1.0, 0.25, 1.0)
ob_001.location = (0.0, 12.5, 3.25)
ob_001.scale = (0.25, 2.0, 0.25)
ob_002.location = (0.0, 13.2, 2.0)
ob_002.scale = (0.2, 0.2, 1.0)
ob_003.location = (0.0, 13.2, 4.5)
ob_003.scale = (0.2, 0.2, 1.0)
ob_004.location = (0.0, 15.5, 0.9)
ob_004.scale = (1.5, 1.0, 0.125)
ob_001_1.location = (0.0, 0.0, 1.0)
ob_x_2.location = (-4.0, 11.0, -1.0)
ob_x_2.rotation_euler = (0.0, 1.571, 0.0)
_m = ob_x_2.modifiers.new('阵列', 'ARRAY')
_m.count = 4
_m.relative_offset_displace = (0.0, -1.025, 0.0)
ob_006.location = (-4.5, 10.0, -1.0)
ob_006.scale = (0.25, 1.25, 0.5)
_m = ob_006.modifiers.new('阵列', 'ARRAY')
_m.relative_offset_displace = (0.0, -1.6, 0.0)
ob_001_2.location = (-4.2, 11.0, -1.0)
ob_001_2.rotation_euler = (0.0, 1.571, 0.0)
ob_001_2.scale = (0.45, 0.45, 1.74)
_m = ob_001_2.modifiers.new('阵列', 'ARRAY')
_m.count = 4
_m.relative_offset_displace = (0.0, -2.225, 0.0)
ob_002_1.location = (4.0, 11.0, -1.0)
ob_002_1.rotation_euler = (0.0, 1.571, 0.0)
_m = ob_002_1.modifiers.new('阵列', 'ARRAY')
_m.count = 4
_m.relative_offset_displace = (0.0, -1.025, 0.0)
ob_003_1.location = (3.9, 11.0, -1.0)
ob_003_1.rotation_euler = (0.0, 4.712, -0.0)
ob_003_1.scale = (0.45, 0.45, 1.74)
_m = ob_003_1.modifiers.new('阵列', 'ARRAY')
_m.count = 4
_m.relative_offset_displace = (0.0, -2.225, 0.0)
ob_005.location = (4.25, 10.0, -1.0)
ob_005.rotation_euler = (0.0, 3.142, 0.0)
ob_005.scale = (0.25, 1.25, 0.5)
_m = ob_005.modifiers.new('阵列', 'ARRAY')
_m.relative_offset_displace = (0.0, -1.6, 0.0)
ob_004_1.location = (-4.0, -3.0, -1.0)
ob_004_1.rotation_euler = (0.0, 1.571, 0.0)
_m = ob_004_1.modifiers.new('阵列', 'ARRAY')
_m.count = 4
_m.relative_offset_displace = (0.0, -1.025, 0.0)
ob_007.location = (-4.5, -4.0, -1.0)
ob_007.scale = (0.25, 1.25, 0.5)
_m = ob_007.modifiers.new('阵列', 'ARRAY')
_m.relative_offset_displace = (0.0, -1.6, 0.0)
ob_005_1.location = (-4.2, -3.0, -1.0)
ob_005_1.rotation_euler = (0.0, 1.571, 0.0)
ob_005_1.scale = (0.45, 0.45, 1.74)
_m = ob_005_1.modifiers.new('阵列', 'ARRAY')
_m.count = 4
_m.relative_offset_displace = (0.0, -2.225, 0.0)
ob_006_1.location = (4.0, -3.0, -1.0)
ob_006_1.rotation_euler = (0.0, 1.571, 0.0)
_m = ob_006_1.modifiers.new('阵列', 'ARRAY')
_m.count = 4
_m.relative_offset_displace = (0.0, -1.025, 0.0)
ob_007_1.location = (3.9, -3.0, -1.0)
ob_007_1.rotation_euler = (0.0, 4.712, -0.0)
ob_007_1.scale = (0.45, 0.45, 1.74)
_m = ob_007_1.modifiers.new('阵列', 'ARRAY')
_m.count = 4
_m.relative_offset_displace = (0.0, -2.225, 0.0)
ob_008.location = (4.25, -4.0, -1.0)
ob_008.rotation_euler = (0.0, 3.142, 0.0)
ob_008.scale = (0.25, 1.25, 0.5)
_m = ob_008.modifiers.new('阵列', 'ARRAY')
_m.relative_offset_displace = (0.0, -1.6, 0.0)
ob_camera.location = (-27.1, 13.36, 2.587)
ob_camera.rotation_euler = (1.658, -3.725e-09, -1.963)
ob_camera.lock_rotations_4d = False
ob_camera.empty_display_type = 'ARROWS'
ob_camera.color = (0.0, 0.0, 0.0, 0.0)
ob_camera.display_type = 'WIRE'
ob_camera.lineart.crease_threshold = 0.0

# ---- collection membership
col_collection.objects.link(ob_light)
col_collection.objects.link(ob_x)
col_collection.objects.link(ob_x_1)
col_collection.objects.link(ob_001)
col_collection.objects.link(ob_002)
col_collection.objects.link(ob_003)
col_collection.objects.link(ob_004)
col_2.objects.link(ob_001_1)
col_2.objects.link(ob_x_2)
col_2.objects.link(ob_006)
col_2.objects.link(ob_001_2)
col_2.objects.link(ob_002_1)
col_2.objects.link(ob_003_1)
col_2.objects.link(ob_005)
col_2.objects.link(ob_004_1)
col_2.objects.link(ob_007)
col_2.objects.link(ob_005_1)
col_2.objects.link(ob_006_1)
col_2.objects.link(ob_007_1)
col_2.objects.link(ob_008)
col_2.objects.link(ob_camera)

# ---- scene / render settings (as saved in the file)
scene.camera = ob_camera
scene.frame_start = 1; scene.frame_end = 250; scene.frame_set(0)
scene.render.engine = 'BLENDER_EEVEE_NEXT'
bpy.context.view_layer.update()
